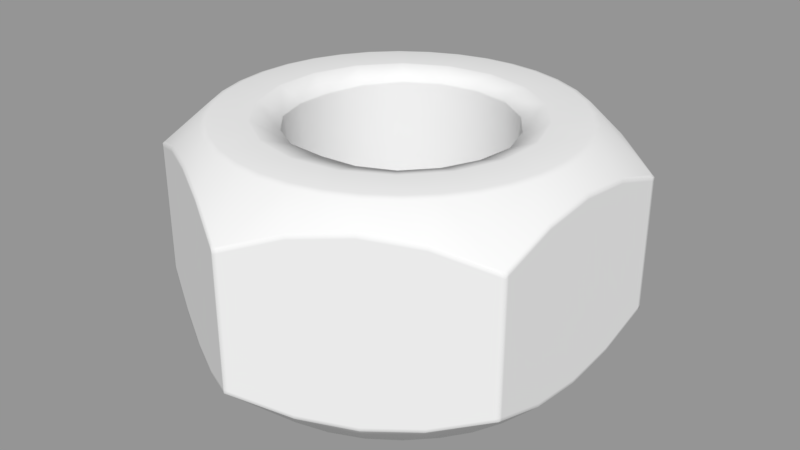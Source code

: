 # Source: nut.blend  (saved by Blender 2.79.0; exported with 4.5.12 LTS)
import bpy
from mathutils import Matrix  # noqa: F401  (used for matrix-valued properties, if any)

bpy.ops.wm.read_factory_settings(use_empty=True)
scene = bpy.context.scene
scene.name = 'Scene'

# ---- collections
col_collection_1 = bpy.data.collections.new('Collection 1'); scene.collection.children.link(col_collection_1)

# ---- meshes
me_nut = bpy.data.meshes.new('nut')
me_nut.from_pydata([(0.003731, 0.07366, 0.2563), (0.003731, 0.07754, 0.2563), (0.0, 0.07625, 0.2585), (0.0, 0.07237, 0.2585), (0.2238, 0.07237, 0.1292), (0.2238, 0.07625, 0.1292), (0.2201, 0.07754, 0.1314), (0.2201, 0.07366, 0.1314), (0.2238, 0.07366, 0.1249), (0.2238, 0.07754, 0.1249), (0.2238, 0.07237, -0.1292), (0.2238, 0.07625, -0.1292), (0.2238, 0.07754, -0.1249), (0.2238, 0.07366, -0.1249), (0.2201, 0.07366, -0.1314), (0.2201, 0.07754, -0.1314), (0.0, 0.07237, -0.2585), (0.0, 0.07625, -0.2585), (0.003731, 0.07754, -0.2563), (0.003731, 0.07366, -0.2563), (-0.003731, 0.07366, -0.2563), (-0.003731, 0.07754, -0.2563), (-0.2238, 0.07237, -0.1292), (-0.2238, 0.07625, -0.1292), (-0.2201, 0.07754, -0.1314), (-0.2201, 0.07366, -0.1314), (-0.2238, 0.07366, -0.1249), (-0.2238, 0.07754, -0.1249), (-0.2238, 0.07237, 0.1292), (-0.2238, 0.07625, 0.1292), (-0.2238, 0.07754, 0.1249), (-0.2238, 0.07366, 0.1249), (-0.2201, 0.07366, 0.1314), (-0.2201, 0.07754, 0.1314), (-0.003731, 0.07754, 0.2563), (-0.003731, 0.07366, 0.2563), (-0.05783, 0.09305, -0.2251), (-0.05783, 0.09693, -0.2251), (-0.1119, 0.09951, -0.1939), (-0.1119, 0.1034, -0.1939), (-0.166, 0.09305, -0.1626), (-0.166, 0.09693, -0.1626), (-0.2238, 0.09305, -0.06246), (-0.2238, 0.09693, -0.06246), (-0.2238, 0.09951, 0.0), (-0.2238, 0.1034, 0.0), (-0.2238, 0.09305, 0.06246), (-0.2238, 0.09693, 0.06246), (-0.166, 0.09305, 0.1626), (-0.166, 0.09693, 0.1626), (-0.1119, 0.09951, 0.1939), (-0.1119, 0.1034, 0.1939), (-0.05783, 0.09305, 0.2251), (-0.05783, 0.09693, 0.2251), (0.05782, 0.09305, 0.2251), (0.05782, 0.09693, 0.2251), (0.1119, 0.09951, 0.1939), (0.1119, 0.1034, 0.1939), (0.166, 0.09305, 0.1626), (0.166, 0.09693, 0.1626), (0.2238, 0.09305, 0.06246), (0.2238, 0.09693, 0.06246), (0.2238, 0.09951, 0.0), (0.2238, 0.1034, 0.0), (0.2238, 0.09305, -0.06246), (0.2238, 0.09693, -0.06246), (0.166, 0.09305, -0.1626), (0.166, 0.09693, -0.1626), (0.1119, 0.09951, -0.1939), (0.1119, 0.1034, -0.1939), (0.05783, 0.09305, -0.2251), (0.05783, 0.09693, -0.2251), (0.05843, 0.09923, 0.222), (0.1105, 0.1059, 0.1913), (0.005041, 0.0798, 0.2535), (0.0, 0.07871, 0.2555), (-0.005041, 0.0798, 0.2535), (-0.05843, 0.09923, 0.222), (-0.1105, 0.1059, 0.1913), (-0.1631, 0.09923, 0.1616), (-0.217, 0.0798, 0.1311), (-0.2212, 0.07871, 0.1277), (-0.222, 0.0798, 0.1224), (-0.2215, 0.09923, 0.06041), (-0.2209, 0.1059, 0.0), (-0.2215, 0.09923, -0.06041), (-0.222, 0.0798, -0.1224), (-0.2212, 0.07871, -0.1277), (-0.217, 0.0798, -0.1311), (-0.1631, 0.09923, -0.1616), (-0.1105, 0.1059, -0.1913), (-0.05843, 0.09923, -0.222), (-0.005041, 0.0798, -0.2535), (0.0, 0.07871, -0.2555), (0.005041, 0.0798, -0.2535), (0.05843, 0.09923, -0.222), (0.1105, 0.1059, -0.1913), (0.1631, 0.09923, -0.1616), (0.217, 0.0798, -0.1311), (0.2212, 0.07871, -0.1277), (0.222, 0.0798, -0.1224), (0.2215, 0.09923, -0.06041), (0.2209, 0.1059, 0.0), (0.2215, 0.09923, 0.06041), (0.222, 0.0798, 0.1224), (0.2212, 0.07871, 0.1277), (0.217, 0.0798, 0.1311), (0.1631, 0.09923, 0.1616), (-0.1748, 0.1268, -0.1009), (-0.1981, 0.1269, -0.03662), (-0.1886, 0.127, -0.07061), (0.09739, 0.1286, 0.1687), (0.1009, 0.1267, 0.1747), (0.1308, 0.1269, 0.1533), (0.1252, 0.1286, 0.1492), (0.06736, 0.1269, -0.1899), (0.0, 0.1268, -0.2018), (0.03317, 0.127, -0.1987), (0.1948, 0.1286, 0.0), (0.2018, 0.1267, 0.0), (0.1981, 0.1269, -0.03662), (0.1918, 0.1286, -0.03382), (-0.03382, 0.1286, -0.1918), (-0.03317, 0.127, -0.1987), (-0.06736, 0.1269, -0.1899), (-0.06662, 0.1286, -0.183), (-0.1009, 0.1267, 0.1747), (-0.06736, 0.1269, 0.1899), (0.1687, 0.1286, 0.09739), (0.1748, 0.1268, 0.1009), (0.1886, 0.127, 0.07061), (0.183, 0.1286, 0.06662), (0.06662, 0.1286, 0.183), (0.06736, 0.1269, 0.1899), (-0.1308, 0.1269, 0.1533), (-0.1918, 0.1286, -0.03382), (-0.2018, 0.1267, 0.0), (-0.1948, 0.1286, 0.0), (-0.1252, 0.1286, -0.1492), (-0.1308, 0.1269, -0.1533), (-0.1555, 0.127, -0.1281), (-0.1492, 0.1286, -0.1252), (-0.1981, 0.1269, 0.03662), (-0.03382, 0.1286, 0.1918), (-0.03317, 0.127, 0.1987), (0.0, 0.1268, 0.2018), (0.0, 0.1286, 0.1948), (-0.183, 0.1286, -0.06662), (0.03317, 0.127, 0.1987), (0.03382, 0.1286, 0.1918), (-0.1687, 0.1286, 0.09739), (-0.1748, 0.1268, 0.1009), (-0.1555, 0.127, 0.1281), (-0.1492, 0.1286, 0.1252), (0.1748, 0.1268, -0.1009), (0.1308, 0.1269, -0.1533), (0.1555, 0.127, -0.1281), (-0.1252, 0.1286, 0.1492), (-0.09739, 0.1286, 0.1687), (-0.1687, 0.1286, -0.09739), (-0.1918, 0.1286, 0.03382), (-0.1886, 0.127, 0.07061), (-0.183, 0.1286, 0.06662), (-0.1009, 0.1267, -0.1747), (-0.09739, 0.1286, -0.1687), (0.1555, 0.127, 0.1281), (0.09739, 0.1286, -0.1687), (0.1009, 0.1267, -0.1747), (0.06662, 0.1286, -0.183), (0.183, 0.1286, -0.06662), (0.1886, 0.127, -0.07061), (0.1687, 0.1286, -0.09739), (0.03382, 0.1286, -0.1918), (0.1492, 0.1286, 0.1252), (0.1252, 0.1286, -0.1492), (0.1981, 0.1269, 0.03662), (0.1918, 0.1286, 0.03382), (0.1492, 0.1286, -0.1252), (0.0, 0.1286, -0.1948), (-0.06662, 0.1286, 0.183), (-0.003731, 0.0, -0.2563), (-0.05783, 0.0, -0.2251), (0.003731, 0.0, 0.2563), (0.05782, 0.0, 0.2251), (-0.2201, 0.0, 0.1314), (-0.166, 0.0, 0.1626), (0.2201, 0.0, -0.1314), (0.166, 0.0, -0.1626), (0.0, 0.0, 0.2585), (-0.1119, 0.0, -0.1939), (-0.166, 0.0, -0.1626), (0.2238, 0.0, -0.1292), (-0.1119, 0.0, 0.1939), (-0.05783, 0.0, 0.2251), (-0.2238, 0.0, -0.1292), (-0.2238, 0.0, -0.1249), (0.2238, 0.0, 0.0), (0.2238, 0.0, -0.06246), (-0.2238, 0.0, 0.06246), (-0.2238, 0.0, 0.1249), (0.2238, 0.0, -0.1249), (-0.2201, 0.0, -0.1314), (0.2238, 0.0, 0.06246), (-0.2238, 0.0, -0.06246), (0.2238, 0.0, 0.1249), (0.2238, 0.0, 0.1292), (-0.2238, 0.0, 0.0), (0.0, 0.0, -0.2585), (0.1119, 0.0, 0.1939), (0.166, 0.0, 0.1626), (-0.2238, 0.0, 0.1292), (0.2201, 0.0, 0.1314), (0.1119, 0.0, -0.1939), (0.05783, 0.0, -0.2251), (0.003731, 0.0, -0.2563), (-0.003731, 0.0, 0.2563), (0.003731, -0.07366, 0.2563), (0.0, -0.07237, 0.2585), (0.0, -0.07625, 0.2585), (0.003731, -0.07754, 0.2563), (0.2238, -0.07237, 0.1292), (0.2201, -0.07366, 0.1314), (0.2201, -0.07754, 0.1314), (0.2238, -0.07625, 0.1292), (0.2238, -0.07366, 0.1249), (0.2238, -0.07754, 0.1249), (0.2238, -0.07237, -0.1292), (0.2238, -0.07366, -0.1249), (0.2238, -0.07754, -0.1249), (0.2238, -0.07625, -0.1292), (0.2201, -0.07366, -0.1314), (0.2201, -0.07754, -0.1314), (0.0, -0.07237, -0.2585), (0.003731, -0.07366, -0.2563), (0.003731, -0.07754, -0.2563), (0.0, -0.07625, -0.2585), (-0.003731, -0.07366, -0.2563), (-0.003731, -0.07754, -0.2563), (-0.2238, -0.07237, -0.1292), (-0.2201, -0.07366, -0.1314), (-0.2201, -0.07754, -0.1314), (-0.2238, -0.07625, -0.1292), (-0.2238, -0.07366, -0.1249), (-0.2238, -0.07754, -0.1249), (-0.2238, -0.07237, 0.1292), (-0.2238, -0.07366, 0.1249), (-0.2238, -0.07754, 0.1249), (-0.2238, -0.07625, 0.1292), (-0.2201, -0.07366, 0.1314), (-0.2201, -0.07754, 0.1314), (-0.003731, -0.07366, 0.2563), (-0.003731, -0.07754, 0.2563), (-0.05783, -0.09305, -0.2251), (-0.05783, -0.09693, -0.2251), (-0.1119, -0.09951, -0.1939), (-0.1119, -0.1034, -0.1939), (-0.166, -0.09305, -0.1626), (-0.166, -0.09693, -0.1626), (-0.2238, -0.09305, -0.06246), (-0.2238, -0.09693, -0.06246), (-0.2238, -0.09951, 0.0), (-0.2238, -0.1034, 0.0), (-0.2238, -0.09305, 0.06246), (-0.2238, -0.09693, 0.06246), (-0.166, -0.09305, 0.1626), (-0.166, -0.09693, 0.1626), (-0.1119, -0.09951, 0.1939), (-0.1119, -0.1034, 0.1939), (-0.05783, -0.09305, 0.2251), (-0.05783, -0.09693, 0.2251), (0.05782, -0.09305, 0.2251), (0.05782, -0.09693, 0.2251), (0.1119, -0.09951, 0.1939), (0.1119, -0.1034, 0.1939), (0.166, -0.09305, 0.1626), (0.166, -0.09693, 0.1626), (0.2238, -0.09305, 0.06246), (0.2238, -0.09693, 0.06246), (0.2238, -0.09951, 0.0), (0.2238, -0.1034, 0.0), (0.2238, -0.09305, -0.06246), (0.2238, -0.09693, -0.06246), (0.166, -0.09305, -0.1626), (0.166, -0.09693, -0.1626), (0.1119, -0.09951, -0.1939), (0.1119, -0.1034, -0.1939), (0.05783, -0.09305, -0.2251), (0.05783, -0.09693, -0.2251), (0.05843, -0.09923, 0.222), (0.1105, -0.1059, 0.1913), (0.005041, -0.0798, 0.2535), (0.0, -0.07871, 0.2555), (-0.005041, -0.0798, 0.2535), (-0.05843, -0.09923, 0.222), (-0.1105, -0.1059, 0.1913), (-0.1631, -0.09923, 0.1616), (-0.217, -0.0798, 0.1311), (-0.2212, -0.07871, 0.1277), (-0.222, -0.0798, 0.1224), (-0.2215, -0.09923, 0.06041), (-0.2209, -0.1059, 0.0), (-0.2215, -0.09923, -0.06041), (-0.222, -0.0798, -0.1224), (-0.2212, -0.07871, -0.1277), (-0.217, -0.0798, -0.1311), (-0.1631, -0.09923, -0.1616), (-0.1105, -0.1059, -0.1913), (-0.05843, -0.09923, -0.222), (-0.005041, -0.0798, -0.2535), (0.0, -0.07871, -0.2555), (0.005041, -0.0798, -0.2535), (0.05843, -0.09923, -0.222), (0.1105, -0.1059, -0.1913), (0.1631, -0.09923, -0.1616), (0.217, -0.0798, -0.1311), (0.2212, -0.07871, -0.1277), (0.222, -0.0798, -0.1224), (0.2215, -0.09923, -0.06041), (0.2209, -0.1059, 0.0), (0.2215, -0.09923, 0.06041), (0.222, -0.0798, 0.1224), (0.2212, -0.07871, 0.1277), (0.217, -0.0798, 0.1311), (0.1631, -0.09923, 0.1616), (0.0, -0.1289, 0.2018), (0.03317, -0.1289, 0.1987), (0.06736, -0.1289, 0.1899), (0.1492, -0.1289, -0.1252), (0.1252, -0.1289, -0.1492), (0.1308, -0.1289, -0.1533), (0.1555, -0.1289, -0.1281), (0.06662, -0.1289, -0.183), (0.03382, -0.1289, -0.1918), (0.03317, -0.1289, -0.1987), (0.06736, -0.1289, -0.1899), (-0.1009, -0.1289, 0.1747), (-0.06736, -0.1289, 0.1899), (-0.183, -0.1289, -0.06662), (-0.1918, -0.1289, -0.03382), (-0.1981, -0.1289, -0.03662), (-0.1886, -0.1289, -0.07061), (0.1948, -0.1289, 0.0), (0.1918, -0.1289, -0.03382), (0.1981, -0.1289, -0.03662), (0.2018, -0.1289, 0.0), (-0.1308, -0.1289, 0.1533), (0.03382, -0.1289, 0.1918), (0.06662, -0.1289, 0.183), (-0.1748, -0.1289, 0.1009), (-0.1555, -0.1289, 0.1281), (-0.1252, -0.1289, 0.1492), (-0.09739, -0.1289, 0.1687), (-0.1308, -0.1289, -0.1533), (-0.1009, -0.1289, -0.1747), (-0.09739, -0.1289, -0.1687), (-0.1252, -0.1289, -0.1492), (0.1252, -0.1289, 0.1492), (0.1492, -0.1289, 0.1252), (0.1555, -0.1289, 0.1281), (0.1308, -0.1289, 0.1533), (-0.1687, -0.1289, 0.09739), (-0.1492, -0.1289, 0.1252), (-0.2018, -0.1289, 0.0), (-0.1981, -0.1289, 0.03662), (0.0, -0.1289, -0.1948), (0.0, -0.1289, -0.2018), (0.09739, -0.1289, -0.1687), (0.1009, -0.1289, -0.1747), (-0.03382, -0.1289, -0.1918), (-0.06662, -0.1289, -0.183), (-0.06736, -0.1289, -0.1899), (-0.03317, -0.1289, -0.1987), (-0.1886, -0.1289, 0.07061), (0.1687, -0.1289, -0.09739), (0.1748, -0.1289, -0.1009), (-0.1748, -0.1289, -0.1009), (-0.1492, -0.1289, -0.1252), (-0.1555, -0.1289, -0.1281), (-0.1687, -0.1289, -0.09739), (-0.1918, -0.1289, 0.03382), (-0.183, -0.1289, 0.06662), (-0.1948, -0.1289, 0.0), (0.09739, -0.1289, 0.1687), (0.1009, -0.1289, 0.1747), (-0.03382, -0.1289, 0.1918), (0.0, -0.1289, 0.1948), (-0.03317, -0.1289, 0.1987), (0.1886, -0.1289, -0.07061), (-0.06662, -0.1289, 0.183), (0.1687, -0.1289, 0.09739), (0.183, -0.1289, 0.06662), (0.1886, -0.1289, 0.07061), (0.1748, -0.1289, 0.1009), (0.1981, -0.1289, 0.03662), (0.183, -0.1289, -0.06662), (0.1918, -0.1289, 0.03382), (0.02262, -0.1289, 0.1493), (0.02204, -0.1289, 0.1472), (0.04799, -0.1289, 0.1433), (0.04889, -0.1289, 0.1452), (0.143, -0.1289, -0.04825), (0.1514, -0.1289, -0.023), (0.1494, -0.1289, -0.02244), (0.141, -0.1289, -0.04732), (0.1133, -0.1289, 0.0998), (0.09558, -0.1289, 0.1197), (0.0941, -0.1289, 0.1182), (0.1115, -0.1289, 0.09856), (0.1509, -0.1289, 0.003598), (0.1487, -0.1289, 0.003799), (-0.1511, -0.1289, -0.003549), (-0.1489, -0.1289, -0.003748), (-0.1495, -0.1289, 0.02249), (-0.1515, -0.1289, 0.02304), (0.1344, -0.1289, -0.07341), (0.1327, -0.1289, -0.0722), (-0.1432, -0.1289, 0.0483), (-0.1412, -0.1289, 0.04737), (-0.1328, -0.1289, 0.07225), (-0.1345, -0.1289, 0.07345), (-0.07866, -0.1289, 0.129), (-0.1013, -0.1289, 0.115), (-0.1001, -0.1289, 0.1133), (-0.07775, -0.1289, 0.127), (-0.1503, -0.1289, -0.03014), (-0.1482, -0.1289, -0.02998), (0.1406, -0.1289, 0.05502), (0.1384, -0.1289, 0.05446), (0.148, -0.1289, 0.03004), (0.1501, -0.1289, 0.03019), (0.1307, -0.1289, 0.07974), (0.1288, -0.1289, 0.07889), (-0.07247, -0.1289, -0.1325), (-0.04905, -0.1289, -0.1451), (-0.04816, -0.1289, -0.1433), (-0.07121, -0.1289, -0.1307), (0.05571, -0.1289, -0.1426), (0.0785, -0.1289, -0.1289), (0.07758, -0.1289, -0.1269), (0.05519, -0.1289, -0.1406), (-0.02982, -0.1289, 0.1481), (-0.05587, -0.1289, 0.1427), (-0.05536, -0.1289, 0.1407), (-0.02964, -0.1289, 0.1459), (0.07231, -0.1289, 0.1326), (0.07104, -0.1289, 0.1308), (0.003548, -0.1289, -0.1531), (0.003747, -0.1289, -0.1511), (-0.02221, -0.1289, -0.1472), (-0.02278, -0.1289, -0.1493), (-0.1407, -0.1289, -0.05497), (-0.1386, -0.1289, -0.05441), (-0.1309, -0.1289, -0.07969), (-0.1134, -0.1289, -0.09976), (-0.1116, -0.1289, -0.09851), (-0.129, -0.1289, -0.07884), (-0.09574, -0.1289, -0.1196), (-0.09427, -0.1289, -0.1182), (-0.1165, -0.1289, 0.09278), (-0.118, -0.1289, 0.09433), (-0.003709, -0.1289, 0.1532), (-0.003917, -0.1289, 0.1511), (0.02966, -0.1289, -0.148), (0.02947, -0.1289, -0.1458), (0.1163, -0.1289, -0.09272), (0.1179, -0.1289, -0.09428), (0.1011, -0.1289, -0.115), (0.09997, -0.1289, -0.1133), (-0.152, 0.1286, 0.02318), (-0.1495, 0.1286, 0.02251), (-0.1489, 0.1286, -0.003726), (-0.1515, 0.1286, -0.003486), (-0.1507, 0.1286, -0.03016), (-0.1482, 0.1286, -0.02996), (0.1506, 0.1286, 0.0302), (0.1514, 0.1286, 0.003534), (0.1487, 0.1286, 0.003777), (0.148, 0.1286, 0.03001), (0.02276, 0.1286, 0.1498), (0.02206, 0.1286, 0.1472), (-0.003894, 0.1286, 0.1511), (-0.003644, 0.1286, 0.1536), (-0.1412, 0.1286, -0.05507), (-0.1386, 0.1286, -0.05439), (-0.129, 0.1286, -0.07882), (-0.1313, 0.1286, -0.07986), (-0.09607, 0.1286, -0.1199), (-0.09428, 0.1286, -0.1182), (-0.07123, 0.1286, -0.1307), (-0.07276, 0.1286, -0.1329), (-0.1349, 0.1286, 0.07373), (-0.1183, 0.1286, 0.09468), (-0.1165, 0.1286, 0.09279), (-0.1328, 0.1286, 0.07227), (0.1137, 0.1286, 0.1001), (0.1311, 0.1286, 0.0799), (0.1289, 0.1286, 0.07887), (0.1115, 0.1286, 0.09854), (0.07868, 0.1286, -0.1294), (0.07756, 0.1286, -0.127), (0.09995, 0.1286, -0.1133), (0.1014, 0.1286, -0.1153), (-0.1436, 0.1286, 0.04852), (-0.1412, 0.1286, 0.04739), (0.1434, 0.1286, -0.04847), (0.141, 0.1286, -0.04734), (0.1494, 0.1286, -0.02246), (0.1518, 0.1286, -0.02314), (0.0491, 0.1286, 0.1456), (0.04801, 0.1286, 0.1433), (0.0558, 0.1286, -0.1431), (0.02967, 0.1286, -0.1485), (0.02945, 0.1286, -0.1459), (0.05517, 0.1286, -0.1406), (-0.04818, 0.1286, -0.1433), (-0.04926, 0.1286, -0.1455), (0.0726, 0.1286, 0.1329), (0.09591, 0.1286, 0.12), (0.09411, 0.1286, 0.1182), (0.07106, 0.1286, 0.1308), (-0.1138, 0.1286, -0.1), (-0.1117, 0.1286, -0.09849), (0.141, 0.1286, 0.05512), (0.1384, 0.1286, 0.05444), (0.003485, 0.1286, -0.1536), (0.003724, 0.1286, -0.1511), (-0.02292, 0.1286, -0.1497), (-0.02223, 0.1286, -0.1472), (-0.02983, 0.1286, 0.1486), (-0.02962, 0.1286, 0.1459), (0.1182, 0.1286, -0.09463), (0.1163, 0.1286, -0.09274), (0.1327, 0.1286, -0.07222), (0.1347, 0.1286, -0.07368), (-0.04414, 0.1182, 0.1122), (-0.05534, 0.1286, 0.1407), (-0.002923, 0.1168, 0.1126), (0.1099, 0.1168, -0.05984), (0.1229, 0.1168, -0.01847), (-0.05596, 0.1286, 0.1431), (-0.07773, 0.1286, 0.127), (-0.07884, 0.1286, 0.1294), (-0.1015, 0.1286, 0.1154), (-0.1001, 0.1286, 0.1133), (0.003182, -0.117, -0.1288), (0.04704, -0.117, -0.1199), (-0.1188, -0.117, 0.01787), (-0.1015, -0.117, 0.05519), (-0.122, -0.117, -0.02466), (-0.04126, -0.117, 0.1048), (-0.07528, -0.117, 0.08516), (0.1065, -0.1147, 0.06524), (0.07627, -0.1156, 0.09576), (0.08423, -0.117, -0.09543), (-0.07911, -0.117, -0.09915), (-0.04107, -0.117, -0.1221), (0.1241, -0.1135, 0.02518), (-0.1069, -0.117, -0.06532), (0.1157, -0.1142, -0.06299), (0.1275, -0.1135, -0.01915), (0.1176, 0.1168, 0.02384), (0.1005, 0.1168, 0.06156), (0.1157, -0.1091, -0.06299), (0.1099, 0.1144, -0.05984), (0.08385, 0.1144, -0.09503), (0.08423, -0.1119, -0.09543), (0.03651, 0.1168, 0.109), (0.07325, 0.1168, 0.09204), (0.1275, -0.1084, -0.01915), (0.1229, 0.1144, -0.01847), (0.1241, -0.1084, 0.02518), (0.1176, 0.1144, 0.02384), (0.1065, -0.1095, 0.06524), (0.1005, 0.1144, 0.06156), (0.07627, -0.1105, 0.09576), (0.07325, 0.1144, 0.09204), (0.03802, -0.1117, 0.1136), (0.03651, 0.1144, 0.109), (-0.00304, -0.1119, 0.1166), (-0.002923, 0.1144, 0.1126), (-0.04126, -0.1119, 0.1048), (-0.04414, 0.1159, 0.1122), (-0.07528, -0.1119, 0.08516), (-0.08079, 0.1147, 0.09143), (-0.1015, -0.1119, 0.05519), (-0.1091, 0.1138, 0.05936), (-0.1188, -0.1119, 0.01787), (-0.1235, 0.1124, 0.01859), (-0.122, -0.1119, -0.02466), (-0.1237, 0.1114, -0.025), (-0.1069, -0.1119, -0.06532), (-0.1106, 0.112, -0.06756), (-0.07911, -0.1119, -0.09915), (-0.07947, 0.1144, -0.09957), (-0.04107, -0.1119, -0.1221), (-0.04109, 0.1144, -0.1221), (-0.1091, 0.1161, 0.05936), (-0.08079, 0.117, 0.09143), (0.003182, -0.1119, -0.1288), (0.003163, 0.1144, -0.1288), (0.04704, -0.1119, -0.1199), (0.04702, 0.1144, -0.1199), (0.03802, -0.1168, 0.1136), (-0.00304, -0.1171, 0.1166), (0.08385, 0.1168, -0.09503), (0.04702, 0.1168, -0.1199), (-0.07947, 0.1168, -0.09957), (-0.04109, 0.1168, -0.1221), (-0.1235, 0.1147, 0.01859), (0.003163, 0.1168, -0.1288), (-0.1106, 0.1143, -0.06756), (-0.1237, 0.1137, -0.025)], [], [(0, 1, 2, 3), (4, 5, 6, 7), (8, 9, 5, 4), (10, 11, 12, 13), (14, 15, 11, 10), (16, 17, 18, 19), (20, 21, 17, 16), (22, 23, 24, 25), (26, 27, 23, 22), (28, 29, 30, 31), (32, 33, 29, 28), (3, 2, 34, 35), (36, 37, 21, 20), (38, 39, 37, 36), (40, 41, 39, 38), (25, 24, 41, 40), (42, 43, 27, 26), (44, 45, 43, 42), (46, 47, 45, 44), (31, 30, 47, 46), (48, 49, 33, 32), (50, 51, 49, 48), (52, 53, 51, 50), (35, 34, 53, 52), (1, 0, 54, 55), (56, 57, 55, 54), (58, 59, 57, 56), (7, 6, 59, 58), (60, 61, 9, 8), (62, 63, 61, 60), (64, 65, 63, 62), (13, 12, 65, 64), (66, 67, 15, 14), (68, 69, 67, 66), (70, 71, 69, 68), (19, 18, 71, 70), (72, 55, 57, 73), (74, 1, 55, 72), (75, 2, 1, 74), (76, 34, 2, 75), (77, 53, 34, 76), (78, 51, 53, 77), (79, 49, 51, 78), (80, 33, 49, 79), (81, 29, 33, 80), (82, 30, 29, 81), (83, 47, 30, 82), (84, 45, 47, 83), (85, 43, 45, 84), (86, 27, 43, 85), (87, 23, 27, 86), (88, 24, 23, 87), (89, 41, 24, 88), (90, 39, 41, 89), (91, 37, 39, 90), (92, 21, 37, 91), (93, 17, 21, 92), (94, 18, 17, 93), (95, 71, 18, 94), (96, 69, 71, 95), (97, 67, 69, 96), (98, 15, 67, 97), (99, 11, 15, 98), (100, 12, 11, 99), (101, 65, 12, 100), (102, 63, 65, 101), (103, 61, 63, 102), (104, 9, 61, 103), (105, 5, 9, 104), (106, 6, 5, 105), (107, 59, 6, 106), (73, 57, 59, 107), (108, 87, 86, 85, 109, 110), (111, 112, 113, 114), (115, 95, 94, 93, 116, 117), (118, 119, 120, 121), (122, 123, 124, 125), (126, 78, 77, 127), (128, 129, 130, 131), (132, 133, 112, 111), (134, 79, 78, 126), (135, 109, 136, 137), (116, 93, 92, 91, 124, 123), (138, 139, 140, 141), (136, 84, 83, 142), (143, 144, 145, 146), (147, 110, 109, 135), (146, 145, 148, 149), (109, 85, 84, 136), (150, 151, 152, 153), (154, 99, 98, 97, 155, 156), (157, 134, 126, 158), (151, 81, 80, 79, 134, 152), (159, 108, 110, 147), (160, 142, 161, 162), (163, 90, 89, 139), (164, 163, 139, 138), (141, 140, 108, 159), (124, 91, 90, 163), (162, 161, 151, 150), (113, 107, 106, 105, 129, 165), (137, 136, 142, 160), (142, 83, 82, 81, 151, 161), (166, 167, 115, 168), (169, 170, 154, 171), (167, 96, 95, 115), (168, 115, 117, 172), (173, 165, 129, 128), (155, 97, 96, 167), (174, 155, 167, 166), (139, 89, 88, 87, 108, 140), (131, 130, 175, 176), (129, 105, 104, 103, 175, 130), (114, 113, 165, 173), (177, 156, 155, 174), (119, 102, 101, 120), (171, 154, 156, 177), (178, 116, 123, 122), (175, 103, 102, 119), (176, 175, 119, 118), (145, 75, 74, 72, 133, 148), (121, 120, 170, 169), (127, 77, 76, 75, 145, 144), (149, 148, 133, 132), (179, 127, 144, 143), (112, 73, 107, 113), (125, 124, 163, 164), (153, 152, 134, 157), (120, 101, 100, 99, 154, 170), (172, 117, 116, 178), (36, 20, 180, 181), (54, 0, 182, 183), (48, 32, 184, 185), (66, 14, 186, 187), (0, 3, 188, 182), (38, 189, 190, 40), (14, 10, 191, 186), (50, 192, 193, 52), (26, 22, 194, 195), (62, 196, 197, 64), (38, 36, 181, 189), (46, 198, 199, 31), (64, 197, 200, 13), (13, 200, 191, 10), (50, 48, 185, 192), (25, 201, 194, 22), (62, 60, 202, 196), (42, 26, 195, 203), (60, 8, 204, 202), (8, 4, 205, 204), (44, 206, 198, 46), (20, 16, 207, 180), (56, 208, 209, 58), (32, 28, 210, 184), (40, 190, 201, 25), (58, 209, 211, 7), (68, 212, 213, 70), (7, 211, 205, 4), (44, 42, 203, 206), (70, 213, 214, 19), (52, 193, 215, 35), (19, 214, 207, 16), (35, 215, 188, 3), (56, 54, 183, 208), (31, 199, 210, 28), (68, 66, 187, 212), (216, 217, 218, 219), (220, 221, 222, 223), (224, 220, 223, 225), (226, 227, 228, 229), (230, 226, 229, 231), (232, 233, 234, 235), (236, 232, 235, 237), (238, 239, 240, 241), (242, 238, 241, 243), (244, 245, 246, 247), (248, 244, 247, 249), (217, 250, 251, 218), (252, 236, 237, 253), (254, 252, 253, 255), (256, 254, 255, 257), (239, 256, 257, 240), (258, 242, 243, 259), (260, 258, 259, 261), (262, 260, 261, 263), (245, 262, 263, 246), (264, 248, 249, 265), (266, 264, 265, 267), (268, 266, 267, 269), (250, 268, 269, 251), (270, 216, 219, 271), (272, 270, 271, 273), (274, 272, 273, 275), (221, 274, 275, 222), (276, 224, 225, 277), (278, 276, 277, 279), (280, 278, 279, 281), (227, 280, 281, 228), (282, 230, 231, 283), (284, 282, 283, 285), (286, 284, 285, 287), (233, 286, 287, 234), (288, 289, 273, 271), (290, 288, 271, 219), (291, 290, 219, 218), (292, 291, 218, 251), (293, 292, 251, 269), (294, 293, 269, 267), (295, 294, 267, 265), (296, 295, 265, 249), (297, 296, 249, 247), (298, 297, 247, 246), (299, 298, 246, 263), (300, 299, 263, 261), (301, 300, 261, 259), (302, 301, 259, 243), (303, 302, 243, 241), (304, 303, 241, 240), (305, 304, 240, 257), (306, 305, 257, 255), (307, 306, 255, 253), (308, 307, 253, 237), (309, 308, 237, 235), (310, 309, 235, 234), (311, 310, 234, 287), (312, 311, 287, 285), (313, 312, 285, 283), (314, 313, 283, 231), (315, 314, 231, 229), (316, 315, 229, 228), (317, 316, 228, 281), (318, 317, 281, 279), (319, 318, 279, 277), (320, 319, 277, 225), (321, 320, 225, 223), (322, 321, 223, 222), (323, 322, 222, 275), (289, 323, 275, 273), (324, 325, 326, 288, 290, 291), (327, 328, 329, 330), (331, 332, 333, 334), (335, 336, 293, 294), (337, 338, 339, 340), (341, 342, 343, 344), (345, 335, 294, 295), (346, 347, 326, 325), (348, 349, 345, 295, 296, 297), (350, 351, 335, 345), (352, 353, 354, 355), (356, 357, 358, 359), (360, 361, 349, 348), (362, 363, 299, 300), (332, 364, 365, 333), (366, 331, 334, 367), (339, 362, 300, 301), (368, 369, 370, 371), (363, 372, 348, 297, 298, 299), (373, 327, 330, 374), (375, 340, 339, 301, 302, 303), (361, 350, 345, 349), (364, 368, 371, 365), (353, 352, 305, 306), (369, 354, 353, 370), (355, 376, 377, 352), (370, 353, 306, 307), (378, 337, 340, 375), (334, 333, 365, 309, 310, 311), (352, 377, 375, 303, 304, 305), (379, 380, 372, 363), (338, 381, 362, 339), (367, 334, 311, 312), (376, 378, 375, 377), (347, 382, 383, 326), (329, 367, 312, 313), (384, 385, 324, 386), (343, 387, 374, 315, 316, 317), (328, 366, 367, 329), (365, 371, 370, 307, 308, 309), (351, 388, 336, 335), (381, 379, 363, 362), (344, 343, 317, 318), (388, 384, 386, 336), (389, 390, 391, 392), (393, 344, 318, 319), (357, 389, 392, 358), (374, 330, 329, 313, 314, 315), (342, 394, 387, 343), (392, 391, 393, 319, 320, 321), (380, 360, 348, 372), (394, 373, 374, 387), (383, 359, 323, 289), (395, 341, 344, 393), (390, 395, 393, 391), (336, 386, 324, 291, 292, 293), (382, 356, 359, 383), (385, 346, 325, 324), (252, 181, 180, 236), (270, 183, 182, 216), (264, 185, 184, 248), (282, 187, 186, 230), (216, 182, 188, 217), (254, 256, 190, 189), (230, 186, 191, 226), (266, 268, 193, 192), (242, 195, 194, 238), (278, 280, 197, 196), (254, 189, 181, 252), (262, 245, 199, 198), (280, 227, 200, 197), (227, 226, 191, 200), (266, 192, 185, 264), (239, 238, 194, 201), (278, 196, 202, 276), (258, 203, 195, 242), (276, 202, 204, 224), (224, 204, 205, 220), (260, 262, 198, 206), (236, 180, 207, 232), (272, 274, 209, 208), (248, 184, 210, 244), (256, 239, 201, 190), (274, 221, 211, 209), (284, 286, 213, 212), (221, 220, 205, 211), (260, 206, 203, 258), (286, 233, 214, 213), (268, 250, 215, 193), (233, 232, 207, 214), (250, 217, 188, 215), (272, 208, 183, 270), (245, 244, 210, 199), (284, 212, 187, 282), (396, 397, 398, 399), (400, 401, 402, 403), (404, 405, 406, 407), (408, 409, 402, 401), (410, 411, 412, 413), (414, 400, 403, 415), (416, 417, 418, 419), (420, 421, 422, 423), (424, 425, 411, 410), (413, 412, 417, 416), (426, 427, 428, 429), (430, 431, 427, 426), (432, 433, 434, 435), (430, 404, 407, 431), (436, 437, 438, 439), (440, 441, 442, 443), (444, 399, 398, 445), (446, 447, 448, 449), (424, 450, 451, 425), (452, 453, 454, 455), (450, 452, 455, 451), (456, 432, 435, 457), (419, 418, 458, 459), (449, 448, 434, 433), (405, 444, 445, 406), (460, 461, 397, 396), (460, 440, 443, 461), (446, 462, 463, 447), (429, 428, 409, 408), (421, 459, 458, 422), (456, 457, 454, 453), (414, 415, 464, 465), (437, 466, 467, 438), (466, 465, 464, 467), (436, 439, 463, 462), (468, 469, 470, 471), (472, 471, 470, 473), (474, 475, 476, 477), (478, 479, 480, 481), (482, 483, 484, 485), (486, 487, 488, 489), (490, 491, 492, 493), (494, 495, 496, 497), (498, 499, 500, 501), (468, 502, 503, 469), (504, 505, 506, 507), (508, 509, 479, 478), (482, 472, 473, 483), (510, 511, 512, 513), (489, 488, 514, 515), (516, 517, 518, 519), (520, 485, 484, 521), (498, 510, 513, 499), (495, 522, 523, 496), (502, 490, 493, 503), (520, 521, 487, 486), (524, 525, 512, 511), (522, 474, 477, 523), (494, 497, 518, 517), (507, 506, 476, 475), (526, 527, 525, 524), (528, 481, 480, 529), (530, 531, 532, 533), (534, 535, 529, 480, 536), (537, 538, 506, 505, 532), (508, 516, 519, 509), (526, 515, 514, 527), (539, 535, 540, 541), (542, 541, 540, 543), (501, 500, 531, 530), (491, 542, 543, 492), (504, 533, 532, 505), (544, 447, 463, 439, 545), (412, 546, 547, 418, 417), (546, 412, 411, 425, 548), (549, 442, 423, 422, 550), (551, 431, 407, 406, 552), (467, 553, 545, 439, 438), (554, 457, 435, 434, 555), (418, 547, 550, 422, 458), (556, 428, 427, 431, 551), (555, 434, 448, 447, 544), (457, 554, 557, 455, 454), (455, 557, 548, 425, 451), (558, 415, 403, 402, 559), (560, 561, 496, 523, 477), (562, 563, 564, 565), (566, 509, 519, 518, 567), (568, 569, 563, 562), (570, 571, 569, 568), (572, 573, 571, 570), (574, 575, 573, 572), (576, 577, 575, 574), (578, 579, 577, 576), (580, 581, 579, 578), (582, 583, 581, 580), (584, 585, 583, 582), (586, 587, 585, 584), (588, 589, 587, 586), (590, 591, 589, 588), (592, 593, 591, 590), (594, 595, 593, 592), (596, 493, 492, 543, 597), (598, 599, 595, 594), (600, 601, 599, 598), (565, 564, 601, 600), (552, 602, 576, 574), (546, 548, 588, 586), (560, 477, 476, 506, 538), (545, 553, 565, 600), (556, 551, 572, 570), (555, 544, 598, 594), (559, 556, 570, 568), (557, 554, 592, 590), (603, 549, 580, 578), (604, 500, 499, 513, 605), (553, 558, 562, 565), (548, 557, 590, 588), (561, 567, 518, 497, 496), (549, 550, 582, 580), (602, 603, 578, 576), (606, 607, 514, 488, 487), (608, 469, 503, 493, 596), (604, 537, 532, 531, 500), (536, 480, 479, 509, 566), (554, 555, 594, 592), (550, 547, 584, 582), (609, 525, 527, 514, 607), (558, 559, 568, 562), (605, 513, 512, 525, 609), (610, 484, 483, 473, 611), (544, 545, 600, 598), (547, 546, 586, 584), (551, 552, 574, 572), (420, 423, 442, 441), (560, 538, 569, 571), (561, 560, 571, 573), (606, 610, 591, 593), (539, 528, 529, 535), (609, 607, 595, 599), (606, 487, 521, 484, 610), (567, 561, 573, 575), (610, 611, 589, 591), (553, 467, 464, 415, 558), (537, 604, 564, 563), (604, 605, 601, 564), (538, 537, 563, 569), (597, 543, 540, 535, 534), (608, 596, 585, 587), (566, 567, 575, 577), (536, 566, 577, 579), (597, 534, 581, 583), (559, 402, 409, 428, 556), (160, 468, 471, 137), (135, 137, 471, 472), (176, 118, 475, 474), (149, 478, 481, 146), (147, 482, 485, 159), (138, 486, 489, 164), (150, 153, 491, 490), (173, 128, 495, 494), (166, 498, 501, 174), (160, 162, 502, 468), (169, 504, 507, 121), (132, 508, 478, 149), (147, 135, 472, 482), (168, 172, 511, 510), (164, 489, 515, 125), (111, 114, 517, 516), (141, 159, 485, 520), (166, 168, 510, 498), (128, 131, 522, 495), (162, 150, 490, 502), (141, 520, 486, 138), (178, 524, 511, 172), (131, 176, 474, 522), (173, 494, 517, 114), (121, 507, 475, 118), (122, 526, 524, 178), (143, 146, 481, 528), (177, 530, 533, 171), (132, 111, 516, 508), (122, 125, 515, 526), (179, 539, 541, 158), (157, 158, 541, 542), (174, 501, 530, 177), (153, 157, 542, 491), (169, 171, 533, 504), (179, 143, 528, 539), (389, 357, 404, 430), (385, 384, 440, 460), (384, 388, 441, 440), (331, 366, 437, 436), (394, 342, 401, 400), (354, 369, 433, 432), (379, 413, 416, 380), (385, 460, 396, 346), (382, 347, 399, 444), (338, 337, 450, 424), (341, 408, 401, 342), (355, 354, 432, 456), (356, 382, 444, 405), (395, 429, 408, 341), (355, 456, 453, 376), (373, 394, 400, 414), (338, 424, 410, 381), (390, 426, 429, 395), (351, 420, 441, 388), (331, 436, 462, 332), (373, 414, 465, 327), (364, 332, 462, 446), (350, 361, 459, 421), (366, 328, 466, 437), (360, 419, 459, 361), (357, 356, 405, 404), (380, 416, 419, 360), (378, 376, 453, 452), (381, 410, 413, 379), (364, 446, 449, 368), (346, 396, 399, 347), (337, 378, 452, 450), (328, 327, 465, 466), (351, 350, 421, 420), (389, 430, 426, 390), (368, 449, 433, 369), (603, 461, 443, 442, 549), (552, 406, 445, 398, 602), (602, 398, 397, 461, 603), (607, 606, 593, 595), (605, 609, 599, 601), (611, 608, 587, 589), (534, 536, 579, 581), (596, 597, 583, 585), (611, 473, 470, 469, 608), (359, 358, 392, 321, 322, 323), (133, 72, 73, 112), (158, 126, 127, 179), (326, 383, 289, 288)])
me_nut.polygons.foreach_set('use_smooth', [True] * 570)
_uv = me_nut.uv_layers.new(name='UVMap')
_uv.uv.foreach_set('vector', [0.005455, 0.1163, 0.005455, 0.1187, 0.002694, 0.1179, 0.002694, 0.1154, 0.1684, 0.1154, 0.1684, 0.1179, 0.1656, 0.1187, 0.1656, 0.1163, 0.1711, 0.1163, 0.1711, 0.1187, 0.1684, 0.1179, 0.1684, 0.1154, 0.334, 0.1154, 0.334, 0.1179, 0.3313, 0.1188, 0.3313, 0.1163, 0.3368, 0.1163, 0.3368, 0.1188, 0.334, 0.1179, 0.334, 0.1154, 0.4998, 0.1155, 0.4998, 0.1179, 0.497, 0.1188, 0.497, 0.1163, 0.5026, 0.1163, 0.5026, 0.1188, 0.4998, 0.1179, 0.4998, 0.1155, 0.6656, 0.1155, 0.6656, 0.1179, 0.6628, 0.1188, 0.6628, 0.1163, 0.6684, 0.1163, 0.6684, 0.1188, 0.6656, 0.1179, 0.6656, 0.1155, 0.8315, 0.1155, 0.8315, 0.118, 0.8287, 0.1188, 0.8287, 0.1163, 0.8342, 0.1163, 0.8342, 0.1188, 0.8315, 0.118, 0.8315, 0.1155, 0.9973, 0.1155, 0.9973, 0.118, 0.9945, 0.1188, 0.9945, 0.1163, 0.5426, 0.1287, 0.5426, 0.1312, 0.5026, 0.1188, 0.5026, 0.1163, 0.5827, 0.1329, 0.5827, 0.1354, 0.5426, 0.1312, 0.5426, 0.1287, 0.6228, 0.1287, 0.6228, 0.1312, 0.5827, 0.1354, 0.5827, 0.1329, 0.6628, 0.1163, 0.6628, 0.1188, 0.6228, 0.1312, 0.6228, 0.1287, 0.7085, 0.1287, 0.7085, 0.1312, 0.6684, 0.1188, 0.6684, 0.1163, 0.7485, 0.1329, 0.7485, 0.1354, 0.7085, 0.1312, 0.7085, 0.1287, 0.7886, 0.1287, 0.7886, 0.1312, 0.7485, 0.1354, 0.7485, 0.1329, 0.8287, 0.1163, 0.8287, 0.1188, 0.7886, 0.1312, 0.7886, 0.1287, 0.8743, 0.1287, 0.8743, 0.1312, 0.8342, 0.1188, 0.8342, 0.1163, 0.9144, 0.1329, 0.9144, 0.1354, 0.8743, 0.1312, 0.8743, 0.1287, 0.9545, 0.1287, 0.9545, 0.1312, 0.9144, 0.1354, 0.9144, 0.1329, 0.9945, 0.1163, 0.9945, 0.1188, 0.9545, 0.1312, 0.9545, 0.1287, 0.005455, 0.1187, 0.005455, 0.1163, 0.04549, 0.1287, 0.04549, 0.1312, 0.08552, 0.1328, 0.08552, 0.1353, 0.04549, 0.1312, 0.04549, 0.1287, 0.1256, 0.1287, 0.1256, 0.1312, 0.08552, 0.1353, 0.08552, 0.1328, 0.1656, 0.1163, 0.1656, 0.1187, 0.1256, 0.1312, 0.1256, 0.1287, 0.2112, 0.1287, 0.2112, 0.1312, 0.1711, 0.1187, 0.1711, 0.1163, 0.2512, 0.1328, 0.2512, 0.1353, 0.2112, 0.1312, 0.2112, 0.1287, 0.2912, 0.1287, 0.2912, 0.1312, 0.2512, 0.1353, 0.2512, 0.1328, 0.3313, 0.1163, 0.3313, 0.1188, 0.2912, 0.1312, 0.2912, 0.1287, 0.3769, 0.1287, 0.3769, 0.1312, 0.3368, 0.1188, 0.3368, 0.1163, 0.4169, 0.1328, 0.4169, 0.1353, 0.3769, 0.1312, 0.3769, 0.1287, 0.457, 0.1287, 0.457, 0.1312, 0.4169, 0.1353, 0.4169, 0.1328, 0.497, 0.1163, 0.497, 0.1188, 0.457, 0.1312, 0.457, 0.1287, 0.5129, 0.1711, 0.5126, 0.1685, 0.5482, 0.1903, 0.5469, 0.1925, 0.4773, 0.145, 0.4764, 0.1425, 0.5126, 0.1685, 0.5129, 0.1711, 0.4738, 0.1434, 0.4738, 0.1408, 0.4764, 0.1425, 0.4773, 0.145, 0.4704, 0.145, 0.4712, 0.1425, 0.4738, 0.1408, 0.4738, 0.1434, 0.4347, 0.171, 0.4349, 0.1684, 0.4712, 0.1425, 0.4704, 0.145, 0.4006, 0.1924, 0.3993, 0.1902, 0.4349, 0.1684, 0.4347, 0.171, 0.3649, 0.2111, 0.3625, 0.21, 0.3993, 0.1902, 0.4006, 0.1924, 0.3243, 0.2289, 0.3217, 0.2283, 0.3625, 0.21, 0.3649, 0.2111, 0.3212, 0.2311, 0.3189, 0.2297, 0.3217, 0.2283, 0.3243, 0.2289, 0.3209, 0.2349, 0.3191, 0.2329, 0.3189, 0.2297, 0.3212, 0.2311, 0.3255, 0.2789, 0.3234, 0.2774, 0.3191, 0.2329, 0.3209, 0.2349, 0.327, 0.3192, 0.3245, 0.3192, 0.3234, 0.2774, 0.3255, 0.2789, 0.3255, 0.3595, 0.3234, 0.361, 0.3245, 0.3192, 0.327, 0.3192, 0.3209, 0.4036, 0.3191, 0.4056, 0.3234, 0.361, 0.3255, 0.3595, 0.3212, 0.4074, 0.3189, 0.4088, 0.3191, 0.4056, 0.3209, 0.4036, 0.3243, 0.4096, 0.3217, 0.4102, 0.3189, 0.4088, 0.3212, 0.4074, 0.365, 0.4274, 0.3626, 0.4285, 0.3217, 0.4102, 0.3243, 0.4096, 0.4008, 0.446, 0.3995, 0.4483, 0.3626, 0.4285, 0.365, 0.4274, 0.4349, 0.4674, 0.4352, 0.47, 0.3995, 0.4483, 0.4008, 0.446, 0.4707, 0.4934, 0.4716, 0.4959, 0.4352, 0.47, 0.4349, 0.4674, 0.4742, 0.4949, 0.4742, 0.4976, 0.4716, 0.4959, 0.4707, 0.4934, 0.4777, 0.4933, 0.4768, 0.4959, 0.4742, 0.4976, 0.4742, 0.4949, 0.5133, 0.4672, 0.513, 0.4698, 0.4768, 0.4959, 0.4777, 0.4933, 0.5473, 0.4456, 0.5485, 0.4479, 0.513, 0.4698, 0.5133, 0.4672, 0.5828, 0.4268, 0.5852, 0.4279, 0.5485, 0.4479, 0.5473, 0.4456, 0.6232, 0.4089, 0.6258, 0.4094, 0.5852, 0.4279, 0.5828, 0.4268, 0.6262, 0.4067, 0.6286, 0.408, 0.6258, 0.4094, 0.6232, 0.4089, 0.6266, 0.4029, 0.6284, 0.4049, 0.6286, 0.408, 0.6262, 0.4067, 0.6218, 0.359, 0.6239, 0.3606, 0.6284, 0.4049, 0.6266, 0.4029, 0.6201, 0.3189, 0.6227, 0.3189, 0.6239, 0.3606, 0.6218, 0.359, 0.6217, 0.2788, 0.6238, 0.2773, 0.6227, 0.3189, 0.6201, 0.3189, 0.6263, 0.2349, 0.6281, 0.2329, 0.6238, 0.2773, 0.6217, 0.2788, 0.626, 0.2312, 0.6283, 0.2298, 0.6281, 0.2329, 0.6263, 0.2349, 0.6229, 0.229, 0.6255, 0.2284, 0.6283, 0.2298, 0.626, 0.2312, 0.5825, 0.2112, 0.5849, 0.2101, 0.6255, 0.2284, 0.6229, 0.229, 0.5469, 0.1925, 0.5482, 0.1903, 0.5849, 0.2101, 0.5825, 0.2112, 0.3629, 0.3832, 0.3212, 0.4074, 0.3209, 0.4036, 0.3255, 0.3595, 0.348, 0.3424, 0.3541, 0.3639, 0.5353, 0.2126, 0.5377, 0.2085, 0.5566, 0.2221, 0.5528, 0.2249, 0.5167, 0.4392, 0.5133, 0.4672, 0.4777, 0.4933, 0.4742, 0.4949, 0.4741, 0.4468, 0.4951, 0.4447, 0.5969, 0.319, 0.6017, 0.319, 0.5993, 0.3421, 0.595, 0.3403, 0.4527, 0.4402, 0.453, 0.4448, 0.4313, 0.4394, 0.4319, 0.4347, 0.4098, 0.2085, 0.4006, 0.1924, 0.4347, 0.171, 0.4311, 0.199, 0.5803, 0.2576, 0.5844, 0.2552, 0.5932, 0.2744, 0.5894, 0.277, 0.5159, 0.2036, 0.5165, 0.199, 0.5377, 0.2085, 0.5353, 0.2126, 0.3909, 0.2221, 0.3649, 0.2111, 0.4006, 0.1924, 0.4098, 0.2085, 0.3523, 0.3406, 0.348, 0.3424, 0.3456, 0.3192, 0.3504, 0.3192, 0.4741, 0.4468, 0.4742, 0.4949, 0.4707, 0.4934, 0.4349, 0.4674, 0.4313, 0.4394, 0.453, 0.4448, 0.3947, 0.4135, 0.391, 0.4163, 0.3753, 0.4003, 0.3795, 0.3983, 0.3456, 0.3192, 0.327, 0.3192, 0.3255, 0.2789, 0.348, 0.296, 0.4524, 0.1982, 0.4528, 0.1935, 0.4738, 0.1915, 0.4738, 0.1963, 0.3579, 0.3613, 0.3541, 0.3639, 0.348, 0.3424, 0.3523, 0.3406, 0.4738, 0.1963, 0.4738, 0.1915, 0.4948, 0.1935, 0.4952, 0.1982, 0.348, 0.3424, 0.3255, 0.3595, 0.327, 0.3192, 0.3456, 0.3192, 0.367, 0.2577, 0.3629, 0.2553, 0.3752, 0.2381, 0.3794, 0.2401, 0.5846, 0.3828, 0.6262, 0.4067, 0.6232, 0.4089, 0.5828, 0.4268, 0.5568, 0.416, 0.5724, 0.3999, 0.3946, 0.2249, 0.3909, 0.2221, 0.4098, 0.2085, 0.4122, 0.2126, 0.3629, 0.2553, 0.3212, 0.2311, 0.3243, 0.2289, 0.3649, 0.2111, 0.3909, 0.2221, 0.3752, 0.2381, 0.3671, 0.3807, 0.3629, 0.3832, 0.3541, 0.3639, 0.3579, 0.3613, 0.3523, 0.2979, 0.348, 0.296, 0.3541, 0.2745, 0.3579, 0.2771, 0.41, 0.4299, 0.4008, 0.446, 0.365, 0.4274, 0.391, 0.4163, 0.4124, 0.4258, 0.41, 0.4299, 0.391, 0.4163, 0.3947, 0.4135, 0.3795, 0.3983, 0.3753, 0.4003, 0.3629, 0.3832, 0.3671, 0.3807, 0.4313, 0.4394, 0.4349, 0.4674, 0.4008, 0.446, 0.41, 0.4299, 0.3579, 0.2771, 0.3541, 0.2745, 0.3629, 0.2553, 0.367, 0.2577, 0.5566, 0.2221, 0.5825, 0.2112, 0.6229, 0.229, 0.626, 0.2312, 0.5844, 0.2552, 0.5722, 0.2381, 0.3504, 0.3192, 0.3456, 0.3192, 0.348, 0.296, 0.3523, 0.2979, 0.348, 0.296, 0.3255, 0.2789, 0.3209, 0.2349, 0.3212, 0.2311, 0.3629, 0.2553, 0.3541, 0.2745, 0.5356, 0.4255, 0.538, 0.4296, 0.5167, 0.4392, 0.5162, 0.4346, 0.5895, 0.3609, 0.5933, 0.3636, 0.5846, 0.3828, 0.5805, 0.3804, 0.538, 0.4296, 0.5473, 0.4456, 0.5133, 0.4672, 0.5167, 0.4392, 0.5162, 0.4346, 0.5167, 0.4392, 0.4951, 0.4447, 0.4954, 0.4401, 0.568, 0.2401, 0.5722, 0.2381, 0.5844, 0.2552, 0.5803, 0.2576, 0.5568, 0.416, 0.5828, 0.4268, 0.5473, 0.4456, 0.538, 0.4296, 0.5531, 0.4132, 0.5568, 0.416, 0.538, 0.4296, 0.5356, 0.4255, 0.391, 0.4163, 0.365, 0.4274, 0.3243, 0.4096, 0.3212, 0.4074, 0.3629, 0.3832, 0.3753, 0.4003, 0.5894, 0.277, 0.5932, 0.2744, 0.5993, 0.2958, 0.595, 0.2977, 0.5844, 0.2552, 0.626, 0.2312, 0.6263, 0.2349, 0.6217, 0.2788, 0.5993, 0.2958, 0.5932, 0.2744, 0.5528, 0.2249, 0.5566, 0.2221, 0.5722, 0.2381, 0.568, 0.2401, 0.5682, 0.3979, 0.5724, 0.3999, 0.5568, 0.416, 0.5531, 0.4132, 0.6017, 0.319, 0.6201, 0.3189, 0.6218, 0.359, 0.5993, 0.3421, 0.5805, 0.3804, 0.5846, 0.3828, 0.5724, 0.3999, 0.5682, 0.3979, 0.4741, 0.442, 0.4741, 0.4468, 0.453, 0.4448, 0.4527, 0.4402, 0.5993, 0.2958, 0.6217, 0.2788, 0.6201, 0.3189, 0.6017, 0.319, 0.595, 0.2977, 0.5993, 0.2958, 0.6017, 0.319, 0.5969, 0.319, 0.4738, 0.1915, 0.4738, 0.1434, 0.4773, 0.145, 0.5129, 0.1711, 0.5165, 0.199, 0.4948, 0.1935, 0.595, 0.3403, 0.5993, 0.3421, 0.5933, 0.3636, 0.5895, 0.3609, 0.4311, 0.199, 0.4347, 0.171, 0.4704, 0.145, 0.4738, 0.1434, 0.4738, 0.1915, 0.4528, 0.1935, 0.4952, 0.1982, 0.4948, 0.1935, 0.5165, 0.199, 0.5159, 0.2036, 0.4317, 0.2037, 0.4311, 0.199, 0.4528, 0.1935, 0.4524, 0.1982, 0.5377, 0.2085, 0.5469, 0.1925, 0.5825, 0.2112, 0.5566, 0.2221, 0.4319, 0.4347, 0.4313, 0.4394, 0.41, 0.4299, 0.4124, 0.4258, 0.3794, 0.2401, 0.3752, 0.2381, 0.3909, 0.2221, 0.3946, 0.2249, 0.5993, 0.3421, 0.6218, 0.359, 0.6266, 0.4029, 0.6262, 0.4067, 0.5846, 0.3828, 0.5933, 0.3636, 0.4954, 0.4401, 0.4951, 0.4447, 0.4741, 0.4468, 0.4741, 0.442, 0.5426, 0.1287, 0.5026, 0.1163, 0.5026, 0.06903, 0.5426, 0.06903, 0.04549, 0.1287, 0.005455, 0.1163, 0.005454, 0.06904, 0.04549, 0.06904, 0.8743, 0.1287, 0.8342, 0.1163, 0.8342, 0.06903, 0.8743, 0.06903, 0.3769, 0.1287, 0.3368, 0.1163, 0.3368, 0.06904, 0.3769, 0.06904, 0.005455, 0.1163, 0.002694, 0.1154, 0.002693, 0.06904, 0.005454, 0.06904, 0.5827, 0.1329, 0.5827, 0.06903, 0.6228, 0.06903, 0.6228, 0.1287, 0.3368, 0.1163, 0.334, 0.1154, 0.3341, 0.06904, 0.3368, 0.06904, 0.9144, 0.1329, 0.9144, 0.06903, 0.9545, 0.06903, 0.9545, 0.1287, 0.6684, 0.1163, 0.6656, 0.1155, 0.6656, 0.06903, 0.6684, 0.06903, 0.2512, 0.1328, 0.2512, 0.06904, 0.2912, 0.06904, 0.2912, 0.1287, 0.5827, 0.1329, 0.5426, 0.1287, 0.5426, 0.06903, 0.5827, 0.06903, 0.7886, 0.1287, 0.7886, 0.06903, 0.8287, 0.06903, 0.8287, 0.1163, 0.2912, 0.1287, 0.2912, 0.06904, 0.3313, 0.06904, 0.3313, 0.1163, 0.3313, 0.1163, 0.3313, 0.06904, 0.3341, 0.06904, 0.334, 0.1154, 0.9144, 0.1329, 0.8743, 0.1287, 0.8743, 0.06903, 0.9144, 0.06903, 0.6628, 0.1163, 0.6628, 0.06903, 0.6656, 0.06903, 0.6656, 0.1155, 0.2512, 0.1328, 0.2112, 0.1287, 0.2112, 0.06904, 0.2512, 0.06904, 0.7085, 0.1287, 0.6684, 0.1163, 0.6684, 0.06903, 0.7085, 0.06903, 0.2112, 0.1287, 0.1711, 0.1163, 0.1711, 0.06904, 0.2112, 0.06904, 0.1711, 0.1163, 0.1684, 0.1154, 0.1684, 0.06904, 0.1711, 0.06904, 0.7485, 0.1329, 0.7485, 0.06903, 0.7886, 0.06903, 0.7886, 0.1287, 0.5026, 0.1163, 0.4998, 0.1155, 0.4998, 0.06903, 0.5026, 0.06903, 0.08552, 0.1328, 0.08552, 0.06904, 0.1256, 0.06904, 0.1256, 0.1287, 0.8342, 0.1163, 0.8315, 0.1155, 0.8315, 0.06903, 0.8342, 0.06903, 0.6228, 0.1287, 0.6228, 0.06903, 0.6628, 0.06903, 0.6628, 0.1163, 0.1256, 0.1287, 0.1256, 0.06904, 0.1656, 0.06904, 0.1656, 0.1163, 0.4169, 0.1328, 0.4169, 0.06904, 0.457, 0.06904, 0.457, 0.1287, 0.1656, 0.1163, 0.1656, 0.06904, 0.1684, 0.06904, 0.1684, 0.1154, 0.7485, 0.1329, 0.7085, 0.1287, 0.7085, 0.06903, 0.7485, 0.06903, 0.457, 0.1287, 0.457, 0.06904, 0.497, 0.06903, 0.497, 0.1163, 0.9545, 0.1287, 0.9545, 0.06903, 0.9945, 0.06904, 0.9945, 0.1163, 0.497, 0.1163, 0.497, 0.06903, 0.4998, 0.06903, 0.4998, 0.1155, 0.9945, 0.1163, 0.9945, 0.06904, 0.9973, 0.06904, 0.9973, 0.1155, 0.08552, 0.1328, 0.04549, 0.1287, 0.04549, 0.06904, 0.08552, 0.06904, 0.8287, 0.1163, 0.8287, 0.06903, 0.8315, 0.06903, 0.8315, 0.1155, 0.4169, 0.1328, 0.3769, 0.1287, 0.3769, 0.06904, 0.4169, 0.06904, 0.005453, 0.02182, 0.002692, 0.02265, 0.002692, 0.02017, 0.005453, 0.01934, 0.1684, 0.02265, 0.1656, 0.02182, 0.1656, 0.01933, 0.1684, 0.02016, 0.1711, 0.02182, 0.1684, 0.02265, 0.1684, 0.02016, 0.1711, 0.01933, 0.334, 0.02264, 0.3313, 0.02181, 0.3313, 0.01932, 0.334, 0.02015, 0.3368, 0.02181, 0.334, 0.02264, 0.334, 0.02015, 0.3368, 0.01932, 0.4998, 0.02262, 0.497, 0.02179, 0.497, 0.0193, 0.4998, 0.02013, 0.5026, 0.02178, 0.4998, 0.02262, 0.4998, 0.02013, 0.5026, 0.0193, 0.6656, 0.02259, 0.6628, 0.02177, 0.6628, 0.01928, 0.6656, 0.02011, 0.6684, 0.02176, 0.6656, 0.02259, 0.6656, 0.02011, 0.6684, 0.01928, 0.8315, 0.02259, 0.8287, 0.02176, 0.8287, 0.01928, 0.8315, 0.02011, 0.8342, 0.02176, 0.8315, 0.02259, 0.8315, 0.02011, 0.8342, 0.01928, 0.9973, 0.0226, 0.9945, 0.02177, 0.9945, 0.01928, 0.9973, 0.02011, 0.5426, 0.009342, 0.5026, 0.02178, 0.5026, 0.0193, 0.5426, 0.006855, 0.5827, 0.005191, 0.5426, 0.009342, 0.5426, 0.006855, 0.5827, 0.002704, 0.6228, 0.009333, 0.5827, 0.005191, 0.5827, 0.002704, 0.6228, 0.006845, 0.6628, 0.02177, 0.6228, 0.009333, 0.6228, 0.006845, 0.6628, 0.01928, 0.7085, 0.009326, 0.6684, 0.02176, 0.6684, 0.01928, 0.7085, 0.006838, 0.7485, 0.005179, 0.7085, 0.009326, 0.7085, 0.006838, 0.7485, 0.002692, 0.7886, 0.009325, 0.7485, 0.005179, 0.7485, 0.002692, 0.7886, 0.006837, 0.8287, 0.02176, 0.7886, 0.009325, 0.7886, 0.006837, 0.8287, 0.01928, 0.8743, 0.009324, 0.8342, 0.02176, 0.8342, 0.01928, 0.8743, 0.006837, 0.9144, 0.005179, 0.8743, 0.009324, 0.8743, 0.006837, 0.9144, 0.002692, 0.9545, 0.009327, 0.9144, 0.005179, 0.9144, 0.002692, 0.9545, 0.006839, 0.9945, 0.02177, 0.9545, 0.009327, 0.9545, 0.006839, 0.9945, 0.01928, 0.04549, 0.009398, 0.005453, 0.02182, 0.005453, 0.01934, 0.04549, 0.006913, 0.08552, 0.005255, 0.04549, 0.009398, 0.04549, 0.006913, 0.08552, 0.00277, 0.1256, 0.009395, 0.08552, 0.005255, 0.08552, 0.00277, 0.1256, 0.00691, 0.1656, 0.02182, 0.1256, 0.009395, 0.1256, 0.00691, 0.1656, 0.01933, 0.2112, 0.00939, 0.1711, 0.02182, 0.1711, 0.01933, 0.2112, 0.006905, 0.2512, 0.005246, 0.2112, 0.00939, 0.2112, 0.006905, 0.2512, 0.00276, 0.2912, 0.009386, 0.2512, 0.005246, 0.2512, 0.00276, 0.2912, 0.0069, 0.3313, 0.02181, 0.2912, 0.009386, 0.2912, 0.0069, 0.3313, 0.01932, 0.3769, 0.009374, 0.3368, 0.02181, 0.3368, 0.01932, 0.3769, 0.006888, 0.4169, 0.005226, 0.3769, 0.009374, 0.3769, 0.006888, 0.4169, 0.00274, 0.457, 0.009364, 0.4169, 0.005226, 0.4169, 0.00274, 0.457, 0.006878, 0.497, 0.02179, 0.457, 0.009364, 0.457, 0.006878, 0.497, 0.0193, 0.197, 0.4683, 0.2313, 0.447, 0.2326, 0.4492, 0.1967, 0.4709, 0.1612, 0.4942, 0.197, 0.4683, 0.1967, 0.4709, 0.1603, 0.4967, 0.1577, 0.4957, 0.1612, 0.4942, 0.1603, 0.4967, 0.1577, 0.4984, 0.1543, 0.4941, 0.1577, 0.4957, 0.1577, 0.4984, 0.1551, 0.4967, 0.1186, 0.4681, 0.1543, 0.4941, 0.1551, 0.4967, 0.1189, 0.4706, 0.08457, 0.4466, 0.1186, 0.4681, 0.1189, 0.4706, 0.08329, 0.4488, 0.04902, 0.4279, 0.08457, 0.4466, 0.08329, 0.4488, 0.04663, 0.4289, 0.008646, 0.41, 0.04902, 0.4279, 0.04663, 0.4289, 0.006038, 0.4105, 0.00555, 0.4078, 0.008646, 0.41, 0.006038, 0.4105, 0.003225, 0.4092, 0.005182, 0.404, 0.00555, 0.4078, 0.003225, 0.4092, 0.003424, 0.406, 0.009733, 0.3601, 0.005182, 0.404, 0.003424, 0.406, 0.007634, 0.3617, 0.01112, 0.32, 0.009733, 0.3601, 0.007634, 0.3617, 0.008564, 0.32, 0.009482, 0.2798, 0.01112, 0.32, 0.008564, 0.32, 0.007373, 0.2782, 0.004679, 0.2359, 0.009482, 0.2798, 0.007373, 0.2782, 0.002907, 0.2339, 0.005027, 0.2321, 0.004679, 0.2359, 0.002907, 0.2339, 0.002692, 0.2307, 0.008116, 0.2299, 0.005027, 0.2321, 0.002692, 0.2307, 0.005502, 0.2293, 0.04845, 0.2118, 0.008116, 0.2299, 0.005502, 0.2293, 0.04606, 0.2108, 0.08398, 0.1929, 0.04845, 0.2118, 0.04606, 0.2108, 0.08269, 0.1907, 0.118, 0.1713, 0.08398, 0.1929, 0.08269, 0.1907, 0.1183, 0.1687, 0.1537, 0.1451, 0.118, 0.1713, 0.1183, 0.1687, 0.1545, 0.1425, 0.1572, 0.1435, 0.1537, 0.1451, 0.1545, 0.1425, 0.1571, 0.1408, 0.1606, 0.145, 0.1572, 0.1435, 0.1571, 0.1408, 0.1598, 0.1425, 0.1966, 0.1709, 0.1606, 0.145, 0.1598, 0.1425, 0.1963, 0.1683, 0.231, 0.1922, 0.1966, 0.1709, 0.1963, 0.1683, 0.2323, 0.1899, 0.2671, 0.2108, 0.231, 0.1922, 0.2323, 0.1899, 0.2695, 0.2097, 0.308, 0.2285, 0.2671, 0.2108, 0.2695, 0.2097, 0.3106, 0.228, 0.3112, 0.2307, 0.308, 0.2285, 0.3106, 0.228, 0.3135, 0.2294, 0.3115, 0.2346, 0.3112, 0.2307, 0.3135, 0.2294, 0.3133, 0.2325, 0.3071, 0.279, 0.3115, 0.2346, 0.3133, 0.2325, 0.3092, 0.2774, 0.3056, 0.3195, 0.3071, 0.279, 0.3092, 0.2774, 0.3082, 0.3195, 0.3071, 0.3601, 0.3056, 0.3195, 0.3082, 0.3195, 0.3092, 0.3617, 0.3115, 0.4044, 0.3071, 0.3601, 0.3092, 0.3617, 0.3133, 0.4065, 0.3112, 0.4082, 0.3115, 0.4044, 0.3133, 0.4065, 0.3135, 0.4096, 0.308, 0.4105, 0.3112, 0.4082, 0.3135, 0.4096, 0.3107, 0.411, 0.2672, 0.4283, 0.308, 0.4105, 0.3107, 0.411, 0.2696, 0.4294, 0.2313, 0.447, 0.2672, 0.4283, 0.2696, 0.4294, 0.2326, 0.4492, 0.1579, 0.4468, 0.1788, 0.4449, 0.2004, 0.4394, 0.197, 0.4683, 0.1612, 0.4942, 0.1577, 0.4957, 0.2523, 0.2404, 0.2369, 0.2253, 0.2404, 0.2227, 0.2562, 0.2386, 0.1996, 0.2042, 0.1788, 0.1987, 0.1784, 0.1944, 0.2001, 0.1998, 0.09433, 0.4297, 0.1154, 0.4393, 0.1186, 0.4681, 0.08457, 0.4466, 0.04229, 0.278, 0.0368, 0.2986, 0.03281, 0.2969, 0.03875, 0.2755, 0.2815, 0.3195, 0.2797, 0.2981, 0.2837, 0.2964, 0.286, 0.3195, 0.07553, 0.4163, 0.09433, 0.4297, 0.08457, 0.4466, 0.04902, 0.4279, 0.1792, 0.4406, 0.2, 0.4351, 0.2004, 0.4394, 0.1788, 0.4449, 0.0478, 0.3833, 0.05997, 0.4004, 0.07553, 0.4163, 0.04902, 0.4279, 0.008646, 0.41, 0.00555, 0.4078, 0.07904, 0.4137, 0.09653, 0.4259, 0.09433, 0.4297, 0.07553, 0.4163, 0.07503, 0.2233, 0.09381, 0.2098, 0.09602, 0.2136, 0.07856, 0.2259, 0.237, 0.4139, 0.2523, 0.3987, 0.2563, 0.4006, 0.2406, 0.4165, 0.05164, 0.3811, 0.06392, 0.3986, 0.05997, 0.4004, 0.0478, 0.3833, 0.03063, 0.3199, 0.03295, 0.3429, 0.009733, 0.3601, 0.01112, 0.32, 0.1788, 0.1987, 0.1574, 0.197, 0.1574, 0.1925, 0.1784, 0.1944, 0.2192, 0.2131, 0.1996, 0.2042, 0.2001, 0.1998, 0.2213, 0.2093, 0.03281, 0.2969, 0.03063, 0.3199, 0.01112, 0.32, 0.009482, 0.2798, 0.136, 0.1989, 0.1154, 0.2045, 0.1149, 0.2001, 0.1364, 0.1946, 0.03295, 0.3429, 0.03902, 0.3643, 0.0478, 0.3833, 0.00555, 0.4078, 0.005182, 0.404, 0.009733, 0.3601, 0.2648, 0.258, 0.2523, 0.2404, 0.2562, 0.2386, 0.2686, 0.2557, 0.04744, 0.2564, 0.03875, 0.2755, 0.03281, 0.2969, 0.009482, 0.2798, 0.004679, 0.2359, 0.005027, 0.2321, 0.06392, 0.3986, 0.07904, 0.4137, 0.07553, 0.4163, 0.05997, 0.4004, 0.1574, 0.197, 0.136, 0.1989, 0.1364, 0.1946, 0.1574, 0.1925, 0.09381, 0.2098, 0.07503, 0.2233, 0.04845, 0.2118, 0.08398, 0.1929, 0.1154, 0.2045, 0.09602, 0.2136, 0.09381, 0.2098, 0.1149, 0.2001, 0.07856, 0.2259, 0.06349, 0.241, 0.05954, 0.2393, 0.07503, 0.2233, 0.1149, 0.2001, 0.09381, 0.2098, 0.08398, 0.1929, 0.118, 0.1713, 0.05129, 0.2586, 0.04229, 0.278, 0.03875, 0.2755, 0.04744, 0.2564, 0.2001, 0.1998, 0.1784, 0.1944, 0.1574, 0.1925, 0.1572, 0.1435, 0.1606, 0.145, 0.1966, 0.1709, 0.07503, 0.2233, 0.05954, 0.2393, 0.04744, 0.2564, 0.005027, 0.2321, 0.008116, 0.2299, 0.04845, 0.2118, 0.03693, 0.3411, 0.04254, 0.3617, 0.03902, 0.3643, 0.03295, 0.3429, 0.0368, 0.2986, 0.03502, 0.3199, 0.03063, 0.3199, 0.03281, 0.2969, 0.2213, 0.2093, 0.2001, 0.1998, 0.1966, 0.1709, 0.231, 0.1922, 0.06349, 0.241, 0.05129, 0.2586, 0.04744, 0.2564, 0.05954, 0.2393, 0.2, 0.4351, 0.2194, 0.4261, 0.2216, 0.4299, 0.2004, 0.4394, 0.2404, 0.2227, 0.2213, 0.2093, 0.231, 0.1922, 0.2671, 0.2108, 0.1365, 0.4405, 0.1579, 0.4423, 0.1579, 0.4468, 0.1369, 0.4448, 0.2837, 0.2964, 0.2775, 0.2748, 0.2686, 0.2557, 0.3112, 0.2307, 0.3115, 0.2346, 0.3071, 0.279, 0.2369, 0.2253, 0.2192, 0.2131, 0.2213, 0.2093, 0.2404, 0.2227, 0.1574, 0.1925, 0.1364, 0.1946, 0.1149, 0.2001, 0.118, 0.1713, 0.1537, 0.1451, 0.1572, 0.1435, 0.09653, 0.4259, 0.1159, 0.4349, 0.1154, 0.4393, 0.09433, 0.4297, 0.03502, 0.3199, 0.03693, 0.3411, 0.03295, 0.3429, 0.03063, 0.3199, 0.286, 0.3195, 0.2837, 0.2964, 0.3071, 0.279, 0.3056, 0.3195, 0.1159, 0.4349, 0.1365, 0.4405, 0.1369, 0.4448, 0.1154, 0.4393, 0.2647, 0.3811, 0.274, 0.3617, 0.2775, 0.3642, 0.2686, 0.3834, 0.2836, 0.3427, 0.286, 0.3195, 0.3056, 0.3195, 0.3071, 0.3601, 0.2523, 0.3987, 0.2647, 0.3811, 0.2686, 0.3834, 0.2563, 0.4006, 0.2686, 0.2557, 0.2562, 0.2386, 0.2404, 0.2227, 0.2671, 0.2108, 0.308, 0.2285, 0.3112, 0.2307, 0.2797, 0.2981, 0.274, 0.2774, 0.2775, 0.2748, 0.2837, 0.2964, 0.2686, 0.3834, 0.2775, 0.3642, 0.2836, 0.3427, 0.3071, 0.3601, 0.3115, 0.4044, 0.3112, 0.4082, 0.04254, 0.3617, 0.05164, 0.3811, 0.0478, 0.3833, 0.03902, 0.3643, 0.274, 0.2774, 0.2648, 0.258, 0.2686, 0.2557, 0.2775, 0.2748, 0.2216, 0.4299, 0.2406, 0.4165, 0.2672, 0.4283, 0.2313, 0.447, 0.2796, 0.3409, 0.2815, 0.3195, 0.286, 0.3195, 0.2836, 0.3427, 0.274, 0.3617, 0.2796, 0.3409, 0.2836, 0.3427, 0.2775, 0.3642, 0.1154, 0.4393, 0.1369, 0.4448, 0.1579, 0.4468, 0.1577, 0.4957, 0.1543, 0.4941, 0.1186, 0.4681, 0.2194, 0.4261, 0.237, 0.4139, 0.2406, 0.4165, 0.2216, 0.4299, 0.1579, 0.4423, 0.1792, 0.4406, 0.1788, 0.4449, 0.1579, 0.4468, 0.5426, 0.009342, 0.5426, 0.06903, 0.5026, 0.06903, 0.5026, 0.02178, 0.04549, 0.009398, 0.04549, 0.06904, 0.005454, 0.06904, 0.005453, 0.02182, 0.8743, 0.009324, 0.8743, 0.06903, 0.8342, 0.06903, 0.8342, 0.02176, 0.3769, 0.009374, 0.3769, 0.06904, 0.3368, 0.06904, 0.3368, 0.02181, 0.005453, 0.02182, 0.005454, 0.06904, 0.002693, 0.06904, 0.002692, 0.02265, 0.5827, 0.005191, 0.6228, 0.009333, 0.6228, 0.06903, 0.5827, 0.06903, 0.3368, 0.02181, 0.3368, 0.06904, 0.3341, 0.06904, 0.334, 0.02264, 0.9144, 0.005179, 0.9545, 0.009327, 0.9545, 0.06903, 0.9144, 0.06903, 0.6684, 0.02176, 0.6684, 0.06903, 0.6656, 0.06903, 0.6656, 0.02259, 0.2512, 0.005246, 0.2912, 0.009386, 0.2912, 0.06904, 0.2512, 0.06904, 0.5827, 0.005191, 0.5827, 0.06903, 0.5426, 0.06903, 0.5426, 0.009342, 0.7886, 0.009325, 0.8287, 0.02176, 0.8287, 0.06903, 0.7886, 0.06903, 0.2912, 0.009386, 0.3313, 0.02181, 0.3313, 0.06904, 0.2912, 0.06904, 0.3313, 0.02181, 0.334, 0.02264, 0.3341, 0.06904, 0.3313, 0.06904, 0.9144, 0.005179, 0.9144, 0.06903, 0.8743, 0.06903, 0.8743, 0.009324, 0.6628, 0.02177, 0.6656, 0.02259, 0.6656, 0.06903, 0.6628, 0.06903, 0.2512, 0.005246, 0.2512, 0.06904, 0.2112, 0.06904, 0.2112, 0.00939, 0.7085, 0.009326, 0.7085, 0.06903, 0.6684, 0.06903, 0.6684, 0.02176, 0.2112, 0.00939, 0.2112, 0.06904, 0.1711, 0.06904, 0.1711, 0.02182, 0.1711, 0.02182, 0.1711, 0.06904, 0.1684, 0.06904, 0.1684, 0.02265, 0.7485, 0.005179, 0.7886, 0.009325, 0.7886, 0.06903, 0.7485, 0.06903, 0.5026, 0.02178, 0.5026, 0.06903, 0.4998, 0.06903, 0.4998, 0.02262, 0.08552, 0.005255, 0.1256, 0.009395, 0.1256, 0.06904, 0.08552, 0.06904, 0.8342, 0.02176, 0.8342, 0.06903, 0.8315, 0.06903, 0.8315, 0.02259, 0.6228, 0.009333, 0.6628, 0.02177, 0.6628, 0.06903, 0.6228, 0.06903, 0.1256, 0.009395, 0.1656, 0.02182, 0.1656, 0.06904, 0.1256, 0.06904, 0.4169, 0.005226, 0.457, 0.009364, 0.457, 0.06904, 0.4169, 0.06904, 0.1656, 0.02182, 0.1684, 0.02265, 0.1684, 0.06904, 0.1656, 0.06904, 0.7485, 0.005179, 0.7485, 0.06903, 0.7085, 0.06903, 0.7085, 0.009326, 0.457, 0.009364, 0.497, 0.02179, 0.497, 0.06903, 0.457, 0.06904, 0.9545, 0.009327, 0.9945, 0.02177, 0.9945, 0.06904, 0.9545, 0.06903, 0.497, 0.02179, 0.4998, 0.02262, 0.4998, 0.06903, 0.497, 0.06903, 0.9945, 0.02177, 0.9973, 0.0226, 0.9973, 0.06904, 0.9945, 0.06904, 0.08552, 0.005255, 0.08552, 0.06904, 0.04549, 0.06904, 0.04549, 0.009398, 0.8287, 0.02176, 0.8315, 0.02259, 0.8315, 0.06903, 0.8287, 0.06903, 0.4169, 0.005226, 0.4169, 0.06904, 0.3769, 0.06904, 0.3769, 0.009374, 0.1722, 0.4137, 0.1718, 0.4124, 0.1882, 0.4099, 0.1888, 0.4111, 0.2489, 0.2891, 0.2541, 0.305, 0.2528, 0.3053, 0.2477, 0.2897, 0.2296, 0.3825, 0.2183, 0.395, 0.2174, 0.3941, 0.2285, 0.3818, 0.2539, 0.3218, 0.2525, 0.3219, 0.2528, 0.3053, 0.2541, 0.305, 0.06249, 0.3176, 0.06385, 0.3174, 0.06354, 0.3339, 0.06229, 0.3343, 0.2432, 0.2733, 0.2489, 0.2891, 0.2477, 0.2897, 0.2422, 0.2741, 0.06758, 0.3502, 0.06882, 0.3496, 0.07416, 0.3652, 0.0731, 0.366, 0.1083, 0.4009, 0.09407, 0.3921, 0.0948, 0.391, 0.1089, 0.3997, 0.06297, 0.3009, 0.06426, 0.301, 0.06385, 0.3174, 0.06249, 0.3176, 0.06229, 0.3343, 0.06354, 0.3339, 0.06882, 0.3496, 0.06758, 0.3502, 0.2471, 0.3542, 0.2458, 0.3539, 0.2519, 0.3384, 0.2532, 0.3385, 0.2407, 0.3698, 0.2395, 0.3693, 0.2458, 0.3539, 0.2471, 0.3542, 0.1118, 0.2363, 0.1265, 0.2284, 0.1271, 0.2296, 0.1126, 0.2374, 0.2407, 0.3698, 0.2296, 0.3825, 0.2285, 0.3818, 0.2395, 0.3693, 0.1928, 0.2298, 0.2073, 0.2384, 0.2067, 0.2397, 0.1925, 0.2311, 0.1391, 0.4129, 0.1227, 0.4095, 0.123, 0.4083, 0.1392, 0.4116, 0.2036, 0.4032, 0.1888, 0.4111, 0.1882, 0.4099, 0.2028, 0.4021, 0.1597, 0.2233, 0.1599, 0.2246, 0.1435, 0.227, 0.1431, 0.2257, 0.06297, 0.3009, 0.06889, 0.2852, 0.07021, 0.2856, 0.06426, 0.301, 0.07508, 0.2697, 0.08601, 0.257, 0.08714, 0.2578, 0.07626, 0.2702, 0.06889, 0.2852, 0.07508, 0.2697, 0.07626, 0.2702, 0.07021, 0.2856, 0.09716, 0.2445, 0.1118, 0.2363, 0.1126, 0.2374, 0.09809, 0.2454, 0.0731, 0.366, 0.07416, 0.3652, 0.08446, 0.3781, 0.08349, 0.3791, 0.1431, 0.2257, 0.1435, 0.227, 0.1271, 0.2296, 0.1265, 0.2284, 0.2183, 0.395, 0.2036, 0.4032, 0.2028, 0.4021, 0.2174, 0.3941, 0.1556, 0.4161, 0.1554, 0.4148, 0.1718, 0.4124, 0.1722, 0.4137, 0.1556, 0.4161, 0.1391, 0.4129, 0.1392, 0.4116, 0.1554, 0.4148, 0.1597, 0.2233, 0.1763, 0.2264, 0.1762, 0.2278, 0.1599, 0.2246, 0.2532, 0.3385, 0.2519, 0.3384, 0.2525, 0.3219, 0.2539, 0.3218, 0.09407, 0.3921, 0.08349, 0.3791, 0.08446, 0.3781, 0.0948, 0.391, 0.09716, 0.2445, 0.09809, 0.2454, 0.08714, 0.2578, 0.08601, 0.257, 0.2432, 0.2733, 0.2422, 0.2741, 0.2317, 0.2612, 0.2326, 0.2602, 0.2073, 0.2384, 0.2217, 0.2473, 0.221, 0.2483, 0.2067, 0.2397, 0.2217, 0.2473, 0.2326, 0.2602, 0.2317, 0.2612, 0.221, 0.2483, 0.1928, 0.2298, 0.1925, 0.2311, 0.1762, 0.2278, 0.1763, 0.2264, 0.3775, 0.3046, 0.379, 0.305, 0.3793, 0.3216, 0.3777, 0.3214, 0.3783, 0.3382, 0.3777, 0.3214, 0.3793, 0.3216, 0.3798, 0.3381, 0.5689, 0.3, 0.5695, 0.3168, 0.5678, 0.3166, 0.5673, 0.3001, 0.4882, 0.2247, 0.4878, 0.2263, 0.4714, 0.2239, 0.4715, 0.2223, 0.3843, 0.3539, 0.3859, 0.3535, 0.3921, 0.3688, 0.3907, 0.3695, 0.4131, 0.3948, 0.4143, 0.3937, 0.4289, 0.4016, 0.4279, 0.403, 0.3884, 0.2727, 0.3988, 0.2595, 0.4, 0.2607, 0.3897, 0.2736, 0.5456, 0.2559, 0.5566, 0.2687, 0.5552, 0.2693, 0.5442, 0.2569, 0.5237, 0.4007, 0.523, 0.3992, 0.5371, 0.3905, 0.538, 0.3918, 0.3775, 0.3046, 0.3828, 0.2886, 0.3843, 0.2893, 0.379, 0.305, 0.5645, 0.3496, 0.563, 0.3488, 0.5682, 0.3332, 0.5698, 0.3336, 0.5048, 0.2273, 0.5042, 0.2288, 0.4878, 0.2263, 0.4882, 0.2247, 0.3843, 0.3539, 0.3783, 0.3382, 0.3798, 0.3381, 0.3859, 0.3535, 0.5093, 0.4093, 0.4928, 0.4128, 0.4926, 0.4111, 0.5089, 0.4078, 0.4279, 0.403, 0.4289, 0.4016, 0.4435, 0.4095, 0.4428, 0.4109, 0.5197, 0.2352, 0.5344, 0.2434, 0.5333, 0.2445, 0.5187, 0.2366, 0.4018, 0.3823, 0.3907, 0.3695, 0.3921, 0.3688, 0.4031, 0.3813, 0.5237, 0.4007, 0.5093, 0.4093, 0.5089, 0.4078, 0.523, 0.3992, 0.5566, 0.2687, 0.5629, 0.2843, 0.5613, 0.2847, 0.5552, 0.2693, 0.3828, 0.2886, 0.3884, 0.2727, 0.3897, 0.2736, 0.3843, 0.2893, 0.4018, 0.3823, 0.4031, 0.3813, 0.4143, 0.3937, 0.4131, 0.3948, 0.4762, 0.416, 0.4764, 0.4144, 0.4926, 0.4111, 0.4928, 0.4128, 0.5629, 0.2843, 0.5689, 0.3, 0.5673, 0.3001, 0.5613, 0.2847, 0.5456, 0.2559, 0.5442, 0.2569, 0.5333, 0.2445, 0.5344, 0.2434, 0.5698, 0.3336, 0.5682, 0.3332, 0.5678, 0.3166, 0.5695, 0.3168, 0.4595, 0.4136, 0.4599, 0.412, 0.4764, 0.4144, 0.4762, 0.416, 0.4549, 0.2255, 0.4715, 0.2223, 0.4714, 0.2239, 0.4551, 0.2272, 0.5486, 0.3787, 0.5475, 0.3775, 0.5577, 0.3645, 0.559, 0.3655, 0.4462, 0.2495, 0.4388, 0.2305, 0.4551, 0.2272, 0.4714, 0.2239, 0.472, 0.2492, 0.5421, 0.356, 0.5501, 0.3305, 0.5682, 0.3332, 0.563, 0.3488, 0.5577, 0.3645, 0.5048, 0.2273, 0.5197, 0.2352, 0.5187, 0.2366, 0.5042, 0.2288, 0.4595, 0.4136, 0.4428, 0.4109, 0.4435, 0.4095, 0.4599, 0.412, 0.4384, 0.2289, 0.4388, 0.2305, 0.4246, 0.2391, 0.4239, 0.2376, 0.4095, 0.2464, 0.4239, 0.2376, 0.4246, 0.2391, 0.4104, 0.2477, 0.538, 0.3918, 0.5371, 0.3905, 0.5475, 0.3775, 0.5486, 0.3787, 0.3988, 0.2595, 0.4095, 0.2464, 0.4104, 0.2477, 0.4, 0.2607, 0.5645, 0.3496, 0.559, 0.3655, 0.5577, 0.3645, 0.563, 0.3488, 0.1595, 0.2404, 0.1599, 0.2246, 0.1762, 0.2278, 0.1925, 0.2311, 0.1867, 0.2459, 0.06354, 0.3339, 0.08409, 0.3307, 0.09481, 0.3539, 0.07416, 0.3652, 0.06882, 0.3496, 0.08409, 0.3307, 0.06354, 0.3339, 0.06385, 0.3174, 0.06426, 0.301, 0.08214, 0.3045, 0.1323, 0.3847, 0.123, 0.4083, 0.1089, 0.3997, 0.0948, 0.391, 0.1111, 0.3725, 0.2237, 0.3595, 0.2395, 0.3693, 0.2285, 0.3818, 0.2174, 0.3941, 0.2051, 0.3785, 0.221, 0.2483, 0.2099, 0.2611, 0.1867, 0.2459, 0.1925, 0.2311, 0.2067, 0.2397, 0.1086, 0.2586, 0.09809, 0.2454, 0.1126, 0.2374, 0.1271, 0.2296, 0.1321, 0.2445, 0.07416, 0.3652, 0.09481, 0.3539, 0.1111, 0.3725, 0.0948, 0.391, 0.08446, 0.3781, 0.2343, 0.3347, 0.2519, 0.3384, 0.2458, 0.3539, 0.2395, 0.3693, 0.2237, 0.3595, 0.1321, 0.2445, 0.1271, 0.2296, 0.1435, 0.227, 0.1599, 0.2246, 0.1595, 0.2404, 0.09809, 0.2454, 0.1086, 0.2586, 0.09145, 0.2795, 0.07626, 0.2702, 0.08714, 0.2578, 0.07626, 0.2702, 0.09145, 0.2795, 0.08214, 0.3045, 0.06426, 0.301, 0.07021, 0.2856, 0.2292, 0.2814, 0.2422, 0.2741, 0.2477, 0.2897, 0.2528, 0.3053, 0.2364, 0.3078, 0.5469, 0.3043, 0.5364, 0.2809, 0.5552, 0.2693, 0.5613, 0.2847, 0.5673, 0.3001, 0.1255, 0.5786, 0.1255, 0.7254, 0.09631, 0.7254, 0.09631, 0.5786, 0.4966, 0.2514, 0.5042, 0.2288, 0.5187, 0.2366, 0.5333, 0.2445, 0.5194, 0.2619, 0.1547, 0.5786, 0.1547, 0.7254, 0.1255, 0.7254, 0.1255, 0.5786, 0.1833, 0.5786, 0.1833, 0.7254, 0.1547, 0.7254, 0.1547, 0.5786, 0.2112, 0.5786, 0.2112, 0.7254, 0.1833, 0.7254, 0.1833, 0.5786, 0.2388, 0.5786, 0.2388, 0.7254, 0.2112, 0.7254, 0.2112, 0.5786, 0.2659, 0.5786, 0.2659, 0.7254, 0.2388, 0.7254, 0.2388, 0.5786, 0.2924, 0.5786, 0.2924, 0.7254, 0.2659, 0.7254, 0.2659, 0.5786, 0.319, 0.5786, 0.319, 0.7254, 0.2924, 0.7254, 0.2924, 0.5786, 0.3457, 0.5786, 0.3457, 0.7254, 0.319, 0.7254, 0.319, 0.5786, 0.3728, 0.5786, 0.3728, 0.7254, 0.3457, 0.7254, 0.3457, 0.5786, 0.4005, 0.5786, 0.4005, 0.7254, 0.3728, 0.7254, 0.3728, 0.5786, 0.4288, 0.5786, 0.4288, 0.7254, 0.4005, 0.7254, 0.4005, 0.5786, 0.4576, 0.5786, 0.4576, 0.7254, 0.4288, 0.7254, 0.4288, 0.5786, 0.4867, 0.5786, 0.4867, 0.7254, 0.4576, 0.7254, 0.4576, 0.5786, 0.5158, 0.5786, 0.5158, 0.7254, 0.4867, 0.7254, 0.4867, 0.5786, 0.406, 0.2826, 0.3897, 0.2736, 0.4, 0.2607, 0.4104, 0.2477, 0.4234, 0.2626, 0.5452, 0.5786, 0.5452, 0.7254, 0.5158, 0.7254, 0.5158, 0.5786, 0.06711, 0.5786, 0.06711, 0.7254, 0.03773, 0.7254, 0.03773, 0.5786, 0.09631, 0.5786, 0.09631, 0.7254, 0.06711, 0.7254, 0.06711, 0.5786, 0.2388, 0.5752, 0.2659, 0.5752, 0.2659, 0.5786, 0.2388, 0.5786, 0.4005, 0.5752, 0.4288, 0.5752, 0.4288, 0.5786, 0.4005, 0.5786, 0.5469, 0.3043, 0.5673, 0.3001, 0.5678, 0.3166, 0.5682, 0.3332, 0.5501, 0.3305, 0.06711, 0.5752, 0.09631, 0.5752, 0.09631, 0.5786, 0.06711, 0.5786, 0.1833, 0.5752, 0.2112, 0.5752, 0.2112, 0.5786, 0.1833, 0.5786, 0.5158, 0.5752, 0.5452, 0.5752, 0.5452, 0.5786, 0.5158, 0.5786, 0.1547, 0.5752, 0.1833, 0.5752, 0.1833, 0.5786, 0.1547, 0.5786, 0.4576, 0.5752, 0.4867, 0.5752, 0.4867, 0.5786, 0.4576, 0.5786, 0.2924, 0.5752, 0.319, 0.5752, 0.319, 0.5786, 0.2924, 0.5786, 0.5259, 0.3778, 0.5371, 0.3905, 0.523, 0.3992, 0.5089, 0.4078, 0.5031, 0.3931, 0.09631, 0.5752, 0.1255, 0.5752, 0.1255, 0.5786, 0.09631, 0.5786, 0.4288, 0.5752, 0.4576, 0.5752, 0.4576, 0.5786, 0.4288, 0.5786, 0.5364, 0.2809, 0.5194, 0.2619, 0.5333, 0.2445, 0.5442, 0.2569, 0.5552, 0.2693, 0.319, 0.5752, 0.3457, 0.5752, 0.3457, 0.5786, 0.319, 0.5786, 0.2659, 0.5752, 0.2924, 0.5752, 0.2924, 0.5786, 0.2659, 0.5786, 0.4247, 0.3805, 0.4485, 0.3945, 0.4435, 0.4095, 0.4289, 0.4016, 0.4143, 0.3937, 0.3974, 0.3078, 0.379, 0.305, 0.3843, 0.2893, 0.3897, 0.2736, 0.406, 0.2826, 0.5259, 0.3778, 0.5421, 0.356, 0.5577, 0.3645, 0.5475, 0.3775, 0.5371, 0.3905, 0.472, 0.2492, 0.4714, 0.2239, 0.4878, 0.2263, 0.5042, 0.2288, 0.4966, 0.2514, 0.4867, 0.5752, 0.5158, 0.5752, 0.5158, 0.5786, 0.4867, 0.5786, 0.3457, 0.5752, 0.3728, 0.5752, 0.3728, 0.5786, 0.3457, 0.5786, 0.4759, 0.3986, 0.4764, 0.4144, 0.4599, 0.412, 0.4435, 0.4095, 0.4485, 0.3945, 0.1255, 0.5752, 0.1547, 0.5752, 0.1547, 0.5786, 0.1255, 0.5786, 0.5031, 0.3931, 0.5089, 0.4078, 0.4926, 0.4111, 0.4764, 0.4144, 0.4759, 0.3986, 0.4058, 0.3604, 0.3921, 0.3688, 0.3859, 0.3535, 0.3798, 0.3381, 0.3975, 0.3345, 0.03773, 0.5752, 0.06711, 0.5752, 0.06711, 0.5786, 0.03773, 0.5786, 0.3728, 0.5752, 0.4005, 0.5752, 0.4005, 0.5786, 0.3728, 0.5786, 0.2112, 0.5752, 0.2388, 0.5752, 0.2388, 0.5786, 0.2112, 0.5786, 0.1083, 0.4009, 0.1089, 0.3997, 0.123, 0.4083, 0.1227, 0.4095, 0.1833, 0.7287, 0.1547, 0.7287, 0.1547, 0.7254, 0.1833, 0.7254, 0.2112, 0.7287, 0.1833, 0.7287, 0.1833, 0.7254, 0.2112, 0.7254, 0.4867, 0.7287, 0.4576, 0.7287, 0.4576, 0.7254, 0.4867, 0.7254, 0.4384, 0.2289, 0.4549, 0.2255, 0.4551, 0.2272, 0.4388, 0.2305, 0.5452, 0.7287, 0.5158, 0.7287, 0.5158, 0.7254, 0.5452, 0.7254, 0.4247, 0.3805, 0.4143, 0.3937, 0.4031, 0.3813, 0.3921, 0.3688, 0.4058, 0.3604, 0.2388, 0.7287, 0.2112, 0.7287, 0.2112, 0.7254, 0.2388, 0.7254, 0.4576, 0.7287, 0.4288, 0.7287, 0.4288, 0.7254, 0.4576, 0.7254, 0.2099, 0.2611, 0.221, 0.2483, 0.2317, 0.2612, 0.2422, 0.2741, 0.2292, 0.2814, 0.1255, 0.7287, 0.09631, 0.7287, 0.09631, 0.7254, 0.1255, 0.7254, 0.09631, 0.7287, 0.06711, 0.7287, 0.06711, 0.7254, 0.09631, 0.7254, 0.1547, 0.7287, 0.1255, 0.7287, 0.1255, 0.7254, 0.1547, 0.7254, 0.4234, 0.2626, 0.4104, 0.2477, 0.4246, 0.2391, 0.4388, 0.2305, 0.4462, 0.2495, 0.4005, 0.7287, 0.3728, 0.7287, 0.3728, 0.7254, 0.4005, 0.7254, 0.2659, 0.7287, 0.2388, 0.7287, 0.2388, 0.7254, 0.2659, 0.7254, 0.2924, 0.7287, 0.2659, 0.7287, 0.2659, 0.7254, 0.2924, 0.7254, 0.3457, 0.7287, 0.319, 0.7287, 0.319, 0.7254, 0.3457, 0.7254, 0.2364, 0.3078, 0.2528, 0.3053, 0.2525, 0.3219, 0.2519, 0.3384, 0.2343, 0.3347, 0.3523, 0.2979, 0.3775, 0.3046, 0.3777, 0.3214, 0.3504, 0.3192, 0.3523, 0.3406, 0.3504, 0.3192, 0.3777, 0.3214, 0.3783, 0.3382, 0.595, 0.2977, 0.5969, 0.319, 0.5695, 0.3168, 0.5689, 0.3, 0.4952, 0.1982, 0.4882, 0.2247, 0.4715, 0.2223, 0.4738, 0.1963, 0.3579, 0.3613, 0.3843, 0.3539, 0.3907, 0.3695, 0.3671, 0.3807, 0.3947, 0.4135, 0.4131, 0.3948, 0.4279, 0.403, 0.4124, 0.4258, 0.367, 0.2577, 0.3794, 0.2401, 0.3988, 0.2595, 0.3884, 0.2727, 0.568, 0.2401, 0.5803, 0.2576, 0.5566, 0.2687, 0.5456, 0.2559, 0.5356, 0.4255, 0.5237, 0.4007, 0.538, 0.3918, 0.5531, 0.4132, 0.3523, 0.2979, 0.3579, 0.2771, 0.3828, 0.2886, 0.3775, 0.3046, 0.5895, 0.3609, 0.5645, 0.3496, 0.5698, 0.3336, 0.595, 0.3403, 0.5159, 0.2036, 0.5048, 0.2273, 0.4882, 0.2247, 0.4952, 0.1982, 0.3579, 0.3613, 0.3523, 0.3406, 0.3783, 0.3382, 0.3843, 0.3539, 0.5162, 0.4346, 0.4954, 0.4401, 0.4928, 0.4128, 0.5093, 0.4093, 0.4124, 0.4258, 0.4279, 0.403, 0.4428, 0.4109, 0.4319, 0.4347, 0.5353, 0.2126, 0.5528, 0.2249, 0.5344, 0.2434, 0.5197, 0.2352, 0.3795, 0.3983, 0.3671, 0.3807, 0.3907, 0.3695, 0.4018, 0.3823, 0.5356, 0.4255, 0.5162, 0.4346, 0.5093, 0.4093, 0.5237, 0.4007, 0.5803, 0.2576, 0.5894, 0.277, 0.5629, 0.2843, 0.5566, 0.2687, 0.3579, 0.2771, 0.367, 0.2577, 0.3884, 0.2727, 0.3828, 0.2886, 0.3795, 0.3983, 0.4018, 0.3823, 0.4131, 0.3948, 0.3947, 0.4135, 0.4741, 0.442, 0.4762, 0.416, 0.4928, 0.4128, 0.4954, 0.4401, 0.5894, 0.277, 0.595, 0.2977, 0.5689, 0.3, 0.5629, 0.2843, 0.568, 0.2401, 0.5456, 0.2559, 0.5344, 0.2434, 0.5528, 0.2249, 0.595, 0.3403, 0.5698, 0.3336, 0.5695, 0.3168, 0.5969, 0.319, 0.4527, 0.4402, 0.4595, 0.4136, 0.4762, 0.416, 0.4741, 0.442, 0.4524, 0.1982, 0.4738, 0.1963, 0.4715, 0.2223, 0.4549, 0.2255, 0.5682, 0.3979, 0.5486, 0.3787, 0.559, 0.3655, 0.5805, 0.3804, 0.5159, 0.2036, 0.5353, 0.2126, 0.5197, 0.2352, 0.5048, 0.2273, 0.4527, 0.4402, 0.4319, 0.4347, 0.4428, 0.4109, 0.4595, 0.4136, 0.4317, 0.2037, 0.4384, 0.2289, 0.4239, 0.2376, 0.4122, 0.2126, 0.3946, 0.2249, 0.4122, 0.2126, 0.4239, 0.2376, 0.4095, 0.2464, 0.5531, 0.4132, 0.538, 0.3918, 0.5486, 0.3787, 0.5682, 0.3979, 0.3794, 0.2401, 0.3946, 0.2249, 0.4095, 0.2464, 0.3988, 0.2595, 0.5895, 0.3609, 0.5805, 0.3804, 0.559, 0.3655, 0.5645, 0.3496, 0.4317, 0.2037, 0.4524, 0.1982, 0.4549, 0.2255, 0.4384, 0.2289, 0.2647, 0.3811, 0.2523, 0.3987, 0.2296, 0.3825, 0.2407, 0.3698, 0.1579, 0.4423, 0.1365, 0.4405, 0.1391, 0.4129, 0.1556, 0.4161, 0.1365, 0.4405, 0.1159, 0.4349, 0.1227, 0.4095, 0.1391, 0.4129, 0.1996, 0.2042, 0.2192, 0.2131, 0.2073, 0.2384, 0.1928, 0.2298, 0.274, 0.2774, 0.2797, 0.2981, 0.2541, 0.305, 0.2489, 0.2891, 0.09602, 0.2136, 0.1154, 0.2045, 0.1265, 0.2284, 0.1118, 0.2363, 0.03693, 0.3411, 0.06229, 0.3343, 0.06758, 0.3502, 0.04254, 0.3617, 0.1579, 0.4423, 0.1556, 0.4161, 0.1722, 0.4137, 0.1792, 0.4406, 0.2194, 0.4261, 0.2, 0.4351, 0.1888, 0.4111, 0.2036, 0.4032, 0.0368, 0.2986, 0.04229, 0.278, 0.06889, 0.2852, 0.06297, 0.3009, 0.2815, 0.3195, 0.2539, 0.3218, 0.2541, 0.305, 0.2797, 0.2981, 0.07856, 0.2259, 0.09602, 0.2136, 0.1118, 0.2363, 0.09716, 0.2445, 0.237, 0.4139, 0.2194, 0.4261, 0.2036, 0.4032, 0.2183, 0.395, 0.2796, 0.3409, 0.2532, 0.3385, 0.2539, 0.3218, 0.2815, 0.3195, 0.07856, 0.2259, 0.09716, 0.2445, 0.08601, 0.257, 0.06349, 0.241, 0.2648, 0.258, 0.274, 0.2774, 0.2489, 0.2891, 0.2432, 0.2733, 0.0368, 0.2986, 0.06297, 0.3009, 0.06249, 0.3176, 0.03502, 0.3199, 0.274, 0.3617, 0.2471, 0.3542, 0.2532, 0.3385, 0.2796, 0.3409, 0.09653, 0.4259, 0.1083, 0.4009, 0.1227, 0.4095, 0.1159, 0.4349, 0.1996, 0.2042, 0.1928, 0.2298, 0.1763, 0.2264, 0.1788, 0.1987, 0.2648, 0.258, 0.2432, 0.2733, 0.2326, 0.2602, 0.2523, 0.2404, 0.1574, 0.197, 0.1788, 0.1987, 0.1763, 0.2264, 0.1597, 0.2233, 0.07904, 0.4137, 0.06392, 0.3986, 0.08349, 0.3791, 0.09407, 0.3921, 0.2192, 0.2131, 0.2369, 0.2253, 0.2217, 0.2473, 0.2073, 0.2384, 0.05164, 0.3811, 0.0731, 0.366, 0.08349, 0.3791, 0.06392, 0.3986, 0.2523, 0.3987, 0.237, 0.4139, 0.2183, 0.395, 0.2296, 0.3825, 0.04254, 0.3617, 0.06758, 0.3502, 0.0731, 0.366, 0.05164, 0.3811, 0.05129, 0.2586, 0.06349, 0.241, 0.08601, 0.257, 0.07508, 0.2697, 0.03502, 0.3199, 0.06249, 0.3176, 0.06229, 0.3343, 0.03693, 0.3411, 0.1574, 0.197, 0.1597, 0.2233, 0.1431, 0.2257, 0.136, 0.1989, 0.1792, 0.4406, 0.1722, 0.4137, 0.1888, 0.4111, 0.2, 0.4351, 0.04229, 0.278, 0.05129, 0.2586, 0.07508, 0.2697, 0.06889, 0.2852, 0.2369, 0.2253, 0.2523, 0.2404, 0.2326, 0.2602, 0.2217, 0.2473, 0.09653, 0.4259, 0.07904, 0.4137, 0.09407, 0.3921, 0.1083, 0.4009, 0.2647, 0.3811, 0.2407, 0.3698, 0.2471, 0.3542, 0.274, 0.3617, 0.136, 0.1989, 0.1431, 0.2257, 0.1265, 0.2284, 0.1154, 0.2045, 0.156, 0.3919, 0.1554, 0.4148, 0.1392, 0.4116, 0.123, 0.4083, 0.1323, 0.3847, 0.2051, 0.3785, 0.2174, 0.3941, 0.2028, 0.4021, 0.1882, 0.4099, 0.1815, 0.3899, 0.1815, 0.3899, 0.1882, 0.4099, 0.1718, 0.4124, 0.1554, 0.4148, 0.156, 0.3919, 0.5158, 0.7287, 0.4867, 0.7287, 0.4867, 0.7254, 0.5158, 0.7254, 0.06711, 0.7287, 0.03773, 0.7287, 0.03773, 0.7254, 0.06711, 0.7254, 0.4288, 0.7287, 0.4005, 0.7287, 0.4005, 0.7254, 0.4288, 0.7254, 0.319, 0.7287, 0.2924, 0.7287, 0.2924, 0.7254, 0.319, 0.7254, 0.3728, 0.7287, 0.3457, 0.7287, 0.3457, 0.7254, 0.3728, 0.7254, 0.3975, 0.3345, 0.3798, 0.3381, 0.3793, 0.3216, 0.379, 0.305, 0.3974, 0.3078, 0.2406, 0.4165, 0.2563, 0.4006, 0.2686, 0.3834, 0.3112, 0.4082, 0.308, 0.4105, 0.2672, 0.4283, 0.5165, 0.199, 0.5129, 0.1711, 0.5469, 0.1925, 0.5377, 0.2085, 0.4122, 0.2126, 0.4098, 0.2085, 0.4311, 0.199, 0.4317, 0.2037, 0.2004, 0.4394, 0.2216, 0.4299, 0.2313, 0.447, 0.197, 0.4683])
me_nut.use_remesh_preserve_volume = False
me_nut.use_remesh_preserve_attributes = False
me_nut.use_mirror_vertex_groups = False
me_nut.update()

# ---- objects
ob_nut = bpy.data.objects.new('nut', me_nut)

# ---- transforms, parenting, visibility, modifiers, constraints
ob_nut.location = (-2.133, 0.0, 0.0)
ob_nut.rotation_euler = (1.571, -0.0, 0.0)
ob_nut.lineart.crease_threshold = 0.0

# ---- collection membership
col_collection_1.objects.link(ob_nut)

# ---- scene / render settings (as saved in the file)
scene.frame_start = 1; scene.frame_end = 250; scene.frame_set(1)
scene.render.engine = 'BLENDER_EEVEE_NEXT'
scene.render.resolution_percentage = 50
scene.render.dither_intensity = 0.0
scene.cycles.use_denoising = False
scene.cycles.samples = 128
scene.cycles.sampling_pattern = 'TABULATED_SOBOL'
scene.cycles.use_adaptive_sampling = False
scene.cycles.use_light_tree = False
scene.cycles.blur_glossy = 0.0
scene.cycles.sample_clamp_indirect = 0.0
scene.view_settings.view_transform = 'Standard'
bpy.context.view_layer.update()

# ---- added for rendering (the .blend has no active camera and no usable light): camera, sun + grey world if the file has none
cam_auto = bpy.data.cameras.new('AutoCamera')
cam_auto.lens = 50.0
cam_auto.sensor_width = 36.0
cam_auto.clip_end = 1000.0
ob_auto_camera = bpy.data.objects.new('AutoCamera', cam_auto)
scene.collection.objects.link(ob_auto_camera)
ob_auto_camera.location = (-1.45712, -0.811301, 0.540748)
ob_auto_camera.rotation_euler = (1.09748, -7.21219e-08, 0.694738)
scene.camera = ob_auto_camera
light_auto_sun = bpy.data.lights.new('AutoSun', 'SUN')
light_auto_sun.energy = 3.0
light_auto_sun.angle = 0.0523599
ob_auto_sun = bpy.data.objects.new('AutoSun', light_auto_sun)
scene.collection.objects.link(ob_auto_sun)
ob_auto_sun.rotation_euler = (0.872665, 0.174533, 0.523599)
if scene.world is None:
    world_auto = bpy.data.worlds.new('AutoWorld')
    world_auto.color = (0.3, 0.3, 0.3)
    scene.world = world_auto
bpy.context.view_layer.update()
